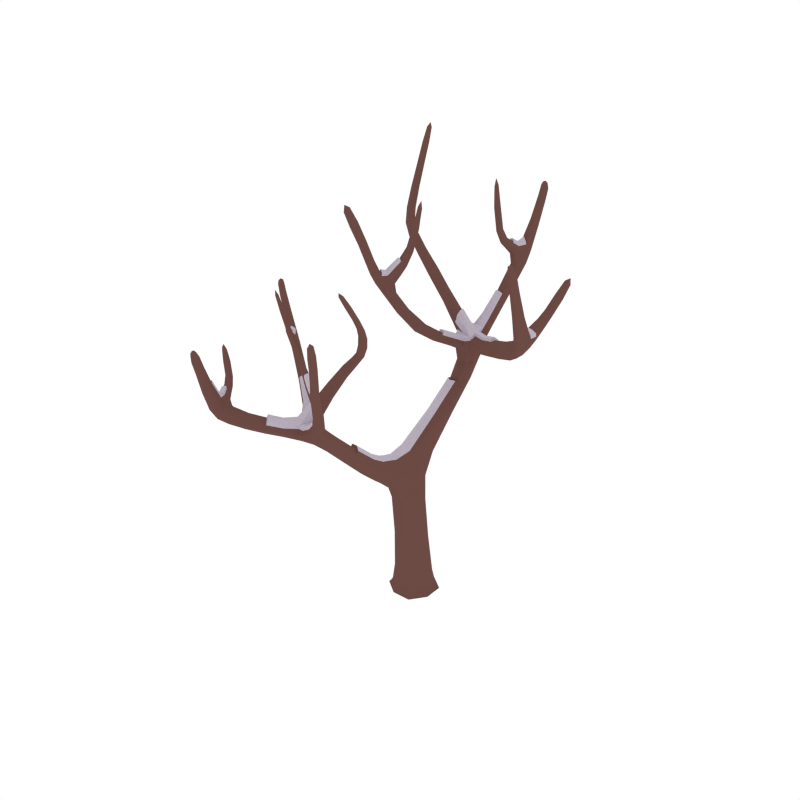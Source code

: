 # Source: CommonTree_Dead_Snow_1.blend  (saved by Blender 2.79.0; exported with 4.5.12 LTS)
import bpy
from mathutils import Matrix  # noqa: F401  (used for matrix-valued properties, if any)

bpy.ops.wm.read_factory_settings(use_empty=True)
scene = bpy.context.scene
scene.name = 'Scene'

# ---- collections
col_collection_1 = bpy.data.collections.new('Collection 1'); scene.collection.children.link(col_collection_1)

# ---- materials (node trees are filled in below, after node groups)
mat_wood = bpy.data.materials.new('Wood')
mat_wood.alpha_threshold = 0.0
mat_wood.diffuse_color = (0.1529, 0.07036, 0.05951, 1.0)
mat_wood.roughness = 0.5
mat_snow = bpy.data.materials.new('Snow')
mat_snow.alpha_threshold = 0.0
mat_snow.diffuse_color = (0.5029, 0.4508, 0.5271, 1.0)
mat_snow.roughness = 0.5

# ---- material node trees

# ---- world
world_world = bpy.data.worlds.new('World'); scene.world = world_world
world_world.color = (1.0, 1.0, 1.0)
world_world.use_sun_shadow = False
world_world.sun_shadow_jitter_overblur = 0.0
world_world.cycles.sampling_method = 'NONE'
world_world.cycles.sample_map_resolution = 256

# ---- meshes
me_cube_056 = bpy.data.meshes.new('Cube.056')
me_cube_056.from_pydata([(0.02139, 0.04812, 0.2856), (-0.08131, -0.006189, 0.2881), (-0.0311, -0.111, 0.2938), (0.07159, -0.05671, 0.2913), (-0.002953, -0.008502, -0.03538), (0.09949, -0.04213, -0.01599), (-0.03658, -0.111, -0.01602), (-0.1054, 0.02512, -0.01584), (0.03066, 0.09394, -0.01581), (0.03646, 0.1116, -0.04246), (-0.1231, 0.03091, -0.04246), (-0.04237, -0.1286, -0.04246), (0.1171, -0.04792, -0.04246), (0.03474, 0.4095, 1.111), (0.002698, 0.2656, 0.8751), (0.02715, 0.192, 0.8902), (-0.0595, 0.2224, 0.8839), (0.007828, 0.802, 1.543), (-0.0651, 0.4485, 1.101), (-0.03123, 0.374, 1.099), (0.2692, 0.2675, 1.261), (-0.07792, 0.4605, 1.196), (-0.04267, 0.3574, 1.177), (-0.4068, 0.5353, 1.571), (-0.04204, 0.4068, 1.245), (-0.4957, 0.5625, 1.702), (-0.4228, 0.5218, 1.54), (-0.406, 0.5698, 1.562), (-0.4726, 0.6699, 2.078), (-0.5278, 0.5526, 1.684), (-0.5029, 0.5968, 1.681), (-0.535, 0.5868, 1.663), (-0.4679, 0.6727, 2.178), (-0.4981, 0.6667, 2.073), (-0.467, 0.6435, 2.087), (-0.4925, 0.6403, 2.082), (-0.422, 0.5563, 1.531), (-0.2026, 0.4996, 1.336), (-0.1964, 0.5152, 1.389), (-0.2077, 0.464, 1.349), (-0.2014, 0.4796, 1.403), (-0.5271, 0.5957, 1.857), (-0.4975, 0.6028, 1.872), (-0.5332, 0.6265, 1.839), (-0.5036, 0.6337, 1.854), (0.02929, 0.9512, 1.883), (0.06212, 0.7855, 1.546), (0.04143, 0.8076, 1.517), (0.0004664, 0.7021, 1.671), (0.04478, 0.9581, 1.91), (0.04402, 0.9344, 1.898), (0.05228, 0.9603, 1.872), (0.06702, 0.9435, 1.887), (0.003721, 0.648, 1.401), (0.01604, 0.677, 1.349), (0.03995, 0.6533, 1.376), (-0.02019, 0.6718, 1.374), (0.06911, 0.8693, 1.72), (0.05098, 0.8891, 1.697), (0.04014, 0.8623, 1.739), (0.022, 0.8821, 1.717), (-0.05454, 0.5334, 1.223), (0.03995, 0.4964, 1.228), (-0.000568, 0.5337, 1.199), (-0.2889, 0.03532, 1.553), (-0.1867, 0.1345, 1.398), (-0.241, 0.1713, 1.39), (-0.3516, -0.02618, 1.842), (-0.4028, -0.0445, 1.936), (-0.3943, -0.002775, 1.838), (-0.3822, -0.03312, 1.829), (-0.3637, 0.004165, 1.851), (-0.07216, 0.2669, 1.248), (-0.09392, 0.3094, 1.262), (-0.1182, 0.2693, 1.225), (-0.14, 0.3118, 1.239), (-0.209, 0.1549, 1.634), (-0.199, 0.1779, 1.402), (-0.3043, 0.04795, 1.664), (-0.3277, 0.005856, 1.665), (-0.3373, 0.03859, 1.663), (-0.1908, 0.2424, 1.792), (-0.2287, 0.1279, 1.386), (-0.2529, 0.04551, 1.553), (-0.2979, 0.07156, 1.547), (-0.08684, 0.3955, 1.197), (0.01143, 0.3476, 1.206), (-0.06976, -0.009508, 0.645), (0.0472, -0.05071, 0.6514), (0.01226, 0.04043, 0.631), (0.02341, -0.4864, 0.9296), (0.3815, 0.245, 1.369), (0.2879, 0.3476, 1.293), (0.2903, 0.3087, 1.247), (0.2668, 0.3064, 1.308), (0.4758, 0.07611, 1.744), (0.4279, 0.2443, 1.317), (0.4393, 0.4129, 1.412), (0.4001, 0.206, 1.325), (0.1046, 0.3775, 1.253), (0.1188, 0.3789, 1.199), (0.1232, 0.4208, 1.239), (0.1002, 0.3356, 1.213), (0.4592, 0.05539, 1.815), (0.4545, 0.1019, 1.762), (0.4559, 0.05665, 1.742), (0.4347, 0.08247, 1.759), (0.4149, 0.1661, 1.547), (0.4409, 0.1314, 1.519), (0.4413, 0.1942, 1.547), (0.4673, 0.1595, 1.518), (0.474, 0.4871, 1.527), (0.4074, 0.4213, 1.41), (0.4027, 0.3938, 1.444), (0.4346, 0.3854, 1.447), (0.4918, 0.5134, 1.631), (0.4702, 0.4612, 1.556), (0.4426, 0.4691, 1.554), (0.4464, 0.495, 1.526), (0.4324, 0.3036, 1.411), (0.3897, 0.3125, 1.405), (0.3942, 0.3435, 1.356), (0.4368, 0.3346, 1.362), (-0.2947, 0.01521, 1.667), (-0.2178, 0.1836, 1.613), (-0.2377, 0.1478, 1.652), (-0.2465, 0.1765, 1.632), (-0.1835, 0.2495, 1.929), (-0.1853, 0.2216, 1.801), (-0.2093, 0.2346, 1.802), (-0.2039, 0.2138, 1.812), (-0.2763, 0.1167, 1.566), (-0.2402, 0.1239, 1.539), (-0.2299, 0.08981, 1.571), (-0.02906, 0.6295, 1.828), (-0.008502, 0.6682, 1.645), (0.01287, 0.6801, 1.659), (-0.02091, 0.6902, 1.657), (-0.03387, 0.6378, 1.98), (-0.01122, 0.6417, 1.834), (-0.0375, 0.6498, 1.833), (-0.01965, 0.662, 1.839), (-0.004859, 0.7549, 1.599), (0.04019, 0.7415, 1.601), (0.01319, 0.7291, 1.575), (-0.213, -0.5547, 1.471), (-0.1725, -0.9351, 1.225), (0.01746, -0.6832, 1.195), (0.03525, -0.7496, 1.157), (0.1345, -0.6003, 1.511), (0.1586, -0.5884, 1.579), (0.1537, -0.5984, 1.491), (0.1225, -0.5776, 1.507), (0.1101, -0.5965, 1.736), (0.1845, -0.5809, 1.572), (0.1534, -0.561, 1.568), (0.1793, -0.5536, 1.561), (0.08832, -0.6229, 1.801), (0.1277, -0.5891, 1.738), (0.115, -0.6165, 1.74), (0.1326, -0.6091, 1.742), (0.1416, -0.5757, 1.487), (0.05916, -0.6402, 1.337), (0.04082, -0.6411, 1.38), (0.07276, -0.6629, 1.348), (0.05442, -0.6639, 1.391), (0.1749, -0.5802, 1.644), (0.1519, -0.5882, 1.65), (0.1697, -0.556, 1.635), (0.1468, -0.564, 1.641), (-0.3284, -0.5223, 1.715), (-0.2407, -0.5839, 1.461), (-0.2322, -0.5585, 1.446), (-0.1894, -0.6352, 1.555), (-0.3442, -0.5274, 1.731), (-0.3334, -0.5402, 1.721), (-0.3443, -0.5225, 1.703), (-0.3493, -0.5404, 1.709), (-0.1328, -0.6275, 1.357), (-0.1423, -0.6063, 1.318), (-0.1527, -0.6329, 1.331), (-0.1224, -0.601, 1.344), (-0.3001, -0.5612, 1.587), (-0.2931, -0.5391, 1.576), (-0.2824, -0.5589, 1.606), (-0.2754, -0.5368, 1.595), (-0.02614, -0.6535, 1.225), (-0.07068, -0.7073, 1.207), (-0.0538, -0.6679, 1.193), (0.2508, -0.937, 1.484), (0.1734, -0.8838, 1.357), (0.1942, -0.8414, 1.364), (0.272, -1.0, 1.694), (0.2973, -1.009, 1.769), (0.2903, -0.9702, 1.702), (0.2952, -0.9919, 1.691), (0.2671, -0.9783, 1.705), (0.07779, -0.8141, 1.225), (0.1089, -0.7931, 1.213), (0.1039, -0.7625, 1.234), (0.1464, -0.9018, 1.533), (0.1643, -0.8535, 1.366), (0.2402, -0.9414, 1.566), (0.27, -0.96, 1.568), (0.2642, -0.9358, 1.57), (0.08092, -0.8781, 1.646), (0.2033, -0.8717, 1.354), (0.2249, -0.9427, 1.477), (0.2438, -0.9103, 1.484), (0.04635, -0.7188, 1.19), (0.003385, -0.7812, 1.175), (-0.2369, -0.9892, 1.316), (-0.2053, -0.8918, 1.256), (-0.1987, -0.9136, 1.214), (-0.1792, -0.9133, 1.266), (-0.2399, -1.138, 1.587), (-0.2689, -1.002, 1.277), (-0.3235, -0.8947, 1.354), (-0.2389, -1.02, 1.282), (-0.09143, -0.8008, 1.165), (-0.1067, -0.7864, 1.206), (-0.06733, -0.8238, 1.178), (-0.2207, -1.148, 1.638), (-0.2327, -1.114, 1.6), (-0.221, -1.145, 1.584), (-0.2138, -1.121, 1.598), (-0.2311, -1.055, 1.445), (-0.2391, -1.086, 1.423), (-0.257, -1.044, 1.446), (-0.2651, -1.075, 1.424), (-0.3651, -0.8575, 1.441), (-0.3046, -0.8796, 1.352), (-0.2925, -0.8974, 1.376), (-0.3113, -0.9124, 1.378), (-0.3818, -0.8472, 1.517), (-0.3542, -0.8743, 1.461), (-0.3381, -0.8609, 1.459), (-0.349, -0.8441, 1.439), (-0.2611, -0.9472, 1.345), (-0.2745, -0.9267, 1.31), (-0.3003, -0.9453, 1.315), (0.246, -0.9657, 1.563), (0.1441, -0.8775, 1.522), (0.1641, -0.8994, 1.551), (0.1618, -0.8752, 1.54), (0.05485, -0.8977, 1.741), (0.08392, -0.8945, 1.65), (0.09376, -0.8783, 1.656), (0.09676, -0.8948, 1.661), (0.2113, -0.8922, 1.496), (0.1901, -0.8957, 1.471), (0.192, -0.9256, 1.488), (-0.1663, -0.6956, 1.666), (-0.1678, -0.6493, 1.536), (-0.1872, -0.6513, 1.542), (-0.1699, -0.6332, 1.549), (-0.1875, -0.7129, 1.774), (-0.1826, -0.695, 1.667), (-0.1693, -0.6808, 1.672), (-0.1856, -0.6802, 1.674), (-0.1956, -0.5889, 1.509), (-0.2187, -0.6129, 1.501), (-0.1939, -0.6075, 1.487), (-0.03571, -0.6976, 1.102), (0.01735, -0.6797, 1.102), (-0.03472, -0.6519, 1.135), (0.01833, -0.634, 1.135), (-0.07709, -0.1408, 0.6983), (-0.02855, -0.1819, 0.6221), (0.01714, -0.1773, 0.7019), (-0.0312, -0.5, 0.9102), (0.008722, -0.4549, 0.9729), (-0.04589, -0.4685, 0.9535), (0.0008752, 0.484, 1.114), (0.02191, -0.2897, 0.7662), (-0.02829, -0.2949, 0.7193), (-0.06251, -0.2621, 0.7728), (0.02688, 0.0824, -0.03715), (0.0726, 0.009329, 0.2874), (0.01709, 0.03129, 0.5058), (-0.06347, 0.1111, -0.04246), (-0.09386, 0.02133, -0.03715), (-0.07437, -0.02005, 0.5124), (-0.1226, -0.06901, -0.04246), (-0.03279, -0.09941, -0.03715), (-0.03035, -0.1368, 0.514), (0.05756, -0.1281, -0.04246), (0.08795, -0.03833, -0.03715), (0.05954, -0.06512, 0.5182), (0.09908, 0.04314, -0.0159), (-0.04295, 0.04713, 0.2858), (-0.08144, -0.07213, 0.2912), (0.03236, -0.1101, 0.2944), (0.08452, -0.04315, 0.07761), (-0.03259, -0.103, 0.07819), (-0.09139, 0.01466, 0.07698), (0.02572, 0.07449, 0.0764), (-0.05456, 0.09352, -0.01578), (-0.105, -0.06009, -0.01594), (0.04868, -0.1106, -0.01605), (0.1167, 0.05201, -0.04246), (0.03474, 0.1064, -0.03934), (-0.1178, 0.02919, -0.03935), (-0.04065, -0.1234, -0.03939), (0.1119, -0.04619, -0.03939), (1.521e-05, 0.4218, 1.018), (-0.05749, 0.3835, 1.014), (-0.03225, 0.3166, 1.018), (0.02526, 0.3548, 1.022), (-0.06275, 0.1754, 0.8937), (0.02689, -0.1181, 0.6729), (0.03054, 0.2402, 0.8805), (-0.03852, 0.03775, 0.6332), (-0.1093, 0.4678, 1.246), (-0.03226, 0.4013, 1.227), (0.04267, 0.4026, 1.249), (0.06956, 0.4547, 1.226), (-0.04004, 0.485, 1.108), (0.04397, 0.3536, 1.202), (-0.06519, 0.4023, 1.097), (-0.1018, 0.4273, 1.277), (-0.0892, 0.4785, 1.309), (-0.08702, 0.4422, 1.329), (-0.5436, 0.6056, 1.73), (-0.537, 0.5722, 1.751), (-0.5118, 0.6144, 1.748), (-0.5052, 0.581, 1.769), (-0.5087, 0.5491, 1.699), (-0.1974, 0.5019, 1.41), (-0.5407, 0.5671, 1.669), (-0.1982, 0.5157, 1.359), (-0.483, 0.6773, 2.151), (-0.4788, 0.658, 2.156), (-0.4643, 0.6787, 2.152), (-0.4601, 0.6594, 2.157), (-0.4641, 0.6578, 2.084), (-0.5189, 0.6378, 1.843), (-0.5385, 0.6094, 1.844), (-0.4777, 0.6351, 2.087), (-0.4146, 0.5197, 1.558), (-0.4925, 0.582, 1.695), (-0.4269, 0.536, 1.527), (-0.5195, 0.6005, 1.667), (-0.4978, 0.5703, 1.607), (-0.4699, 0.5816, 1.627), (-0.4922, 0.5361, 1.625), (-0.4644, 0.5474, 1.645), (-0.4029, 0.5562, 1.573), (-0.4133, 0.5714, 1.545), (-0.2057, 0.4623, 1.379), (-0.2068, 0.4784, 1.329), (-0.3196, 0.5358, 1.439), (-0.3139, 0.5511, 1.484), (-0.3259, 0.5008, 1.443), (-0.3201, 0.5162, 1.487), (-0.4942, 0.6201, 1.867), (-0.4862, 0.6746, 2.073), (-0.5023, 0.653, 2.076), (-0.5098, 0.5915, 1.869), (-0.5087, 0.6196, 1.976), (-0.4818, 0.6248, 1.987), (-0.5145, 0.6476, 1.963), (-0.4875, 0.6528, 1.973), (0.03376, 0.4556, 1.115), (-0.06586, 0.5005, 1.209), (0.01076, 0.3733, 1.105), (-0.08636, 0.4224, 1.191), (-0.03403, 0.371, 1.149), (-0.07451, 0.4599, 1.158), (0.06334, 0.4022, 1.167), (0.00183, 0.5041, 1.171), (0.03208, 0.8077, 1.643), (0.06616, 0.8171, 1.605), (0.01369, 0.8326, 1.602), (0.04617, 0.8388, 1.578), (0.01823, 0.8108, 1.523), (-0.04673, 0.514, 1.243), (0.05218, 0.7681, 1.573), (0.03422, 0.5144, 1.209), (0.0426, 0.9454, 1.912), (0.05922, 0.9528, 1.905), (0.03203, 0.9579, 1.902), (0.04864, 0.9654, 1.895), (0.03654, 0.9601, 1.874), (0.0248, 0.8702, 1.733), (0.05818, 0.8612, 1.735), (0.06596, 0.954, 1.876), (-0.00916, 0.6808, 1.355), (0.002656, 0.7828, 1.571), (0.02671, 0.6452, 1.395), (0.06141, 0.7976, 1.525), (0.01623, 0.7239, 1.514), (0.03273, 0.7642, 1.459), (0.05429, 0.7419, 1.487), (-0.001493, 0.7588, 1.485), (0.03098, 0.8908, 1.701), (0.03147, 0.9403, 1.894), (0.05864, 0.9349, 1.896), (0.06826, 0.8807, 1.704), (0.06978, 0.9192, 1.832), (0.05372, 0.9368, 1.815), (0.04466, 0.9113, 1.847), (0.0286, 0.9288, 1.829), (-0.01619, 0.6581, 1.394), (0.03816, 0.6659, 1.356), (-0.03872, 0.5435, 1.203), (0.02207, 0.4877, 1.247), (-0.04047, 0.5827, 1.268), (0.03116, 0.5585, 1.27), (0.001546, 0.5866, 1.244), (-0.2802, 0.06343, 1.605), (-0.314, 0.05259, 1.594), (-0.3054, 0.01777, 1.601), (-0.2705, 0.02839, 1.599), (-0.2406, 0.06831, 1.555), (-0.2227, 0.1854, 1.397), (-0.3886, -0.02309, 1.922), (-0.4115, -0.02814, 1.91), (-0.4021, -0.0509, 1.901), (-0.3792, -0.04585, 1.913), (-0.3639, -0.03726, 1.833), (-0.2684, 0.03123, 1.555), (-0.3821, 0.00825, 1.846), (-0.3025, 0.05102, 1.55), (-0.1227, 0.3202, 1.253), (-0.2457, 0.1479, 1.385), (-0.2043, 0.1203, 1.391), (-0.07121, 0.2886, 1.261), (-0.1323, 0.2026, 1.3), (-0.148, 0.2487, 1.311), (-0.1779, 0.1993, 1.281), (-0.1936, 0.2455, 1.292), (-0.2856, 0.09433, 1.551), (-0.35, -0.009241, 1.849), (-0.1827, 0.1579, 1.403), (-0.396, -0.01965, 1.83), (-0.3337, 0.0302, 1.754), (-0.3539, -0.008438, 1.742), (-0.365, 0.0225, 1.746), (-0.3226, -0.0007374, 1.75), (-0.2913, 0.03405, 1.666), (-0.3409, 0.02002, 1.663), (-0.3086, 0.002219, 1.667), (-0.3231, 0.05132, 1.663), (-0.267, 0.06864, 1.492), (-0.2291, 0.0773, 1.496), (-0.2774, 0.1072, 1.49), (-0.2341, 0.1264, 1.493), (-0.1403, 0.2922, 1.226), (-0.09008, 0.2565, 1.233), (-0.09837, 0.3639, 1.213), (-0.06735, 0.326, 1.197), (-0.01981, 0.3184, 1.222), (-0.07836, 0.3803, 1.179), (-0.004506, 0.3416, 1.186), (-0.07075, 0.3988, 1.216), (0.002807, 0.3655, 1.223), (-0.08233, -0.0771, 0.6666), (0.002089, 0.1514, 0.8983), (0.05126, 0.00784, 0.6374), (-0.03458, 0.2618, 0.8756), (-0.06547, 0.05984, 0.748), (0.03595, 0.02287, 0.7542), (0.007315, 0.1078, 0.7309), (0.3441, 0.2698, 1.34), (0.364, 0.325, 1.326), (0.3524, 0.233, 1.291), (0.376, 0.2731, 1.278), (0.2786, 0.2707, 1.242), (0.1, 0.3549, 1.237), (0.275, 0.329, 1.312), (0.1279, 0.4198, 1.215), (0.3986, 0.2158, 1.427), (0.4343, 0.2556, 1.437), (0.4252, 0.1756, 1.391), (0.4553, 0.2103, 1.388), (0.385, 0.222, 1.35), (0.3847, 0.2751, 1.386), (0.4337, 0.2923, 1.338), (0.4174, 0.2092, 1.308), (0.1061, 0.3376, 1.196), (0.2644, 0.2843, 1.288), (0.2961, 0.3461, 1.267), (0.1776, 0.3454, 1.277), (0.1961, 0.3456, 1.22), (0.1972, 0.3875, 1.262), (0.1765, 0.3036, 1.235), (0.4427, 0.06393, 1.804), (0.4575, 0.07816, 1.806), (0.4588, 0.04458, 1.792), (0.4737, 0.0588, 1.795), (0.4711, 0.09755, 1.754), (0.4595, 0.1318, 1.51), (0.4383, 0.09497, 1.764), (0.4224, 0.1467, 1.535), (0.4621, 0.1889, 1.534), (0.4702, 0.05625, 1.738), (0.4204, 0.1839, 1.553), (0.4413, 0.06837, 1.751), (0.4278, 0.1151, 1.676), (0.4501, 0.08709, 1.654), (0.4493, 0.1371, 1.676), (0.4716, 0.1091, 1.655), (0.4202, 0.459, 1.452), (0.4443, 0.4245, 1.483), (0.4161, 0.4327, 1.482), (0.4484, 0.4508, 1.453), (0.4213, 0.4261, 1.399), (0.4494, 0.3151, 1.392), (0.4003, 0.4075, 1.43), (0.4142, 0.3848, 1.451), (0.4743, 0.5172, 1.597), (0.4925, 0.4919, 1.62), (0.4714, 0.4977, 1.619), (0.4954, 0.5113, 1.598), (0.4584, 0.4997, 1.517), (0.4818, 0.47, 1.544), (0.4526, 0.4608, 1.56), (0.4404, 0.4819, 1.542), (0.4124, 0.3487, 1.343), (0.4482, 0.3949, 1.433), (0.3854, 0.3284, 1.382), (0.4058, 0.3021, 1.417), (0.4332, 0.3447, 1.428), (0.396, 0.3533, 1.425), (0.4011, 0.3826, 1.383), (0.4383, 0.3739, 1.387), (-0.2197, 0.1864, 1.71), (-0.1976, 0.1937, 1.696), (-0.2261, 0.2099, 1.696), (-0.204, 0.2172, 1.682), (-0.2058, 0.1704, 1.619), (-0.2458, 0.07833, 1.592), (-0.2348, 0.1878, 1.617), (-0.2798, 0.09726, 1.589), (-0.1915, 0.2337, 1.903), (-0.1786, 0.2398, 1.896), (-0.1954, 0.2486, 1.898), (-0.1825, 0.2547, 1.891), (-0.2018, 0.2442, 1.795), (-0.183, 0.2334, 1.794), (-0.1936, 0.213, 1.809), (-0.2109, 0.2218, 1.81), (-0.2256, 0.108, 1.548), (-0.2216, 0.1448, 1.648), (-0.2612, 0.1294, 1.545), (-0.2488, 0.1598, 1.647), (-0.265, 0.1427, 1.594), (-0.2304, 0.1497, 1.57), (-0.2198, 0.1165, 1.597), (-0.009952, 0.676, 1.725), (-0.0002938, 0.6552, 1.717), (-0.02874, 0.6639, 1.716), (-0.01908, 0.6432, 1.707), (-0.01304, 0.7016, 1.667), (0.03786, 0.7576, 1.619), (0.005572, 0.6685, 1.649), (-0.002634, 0.7389, 1.581), (-0.02788, 0.652, 1.946), (-0.02178, 0.6368, 1.944), (-0.0412, 0.6428, 1.943), (-0.0351, 0.6277, 1.94), (-0.01771, 0.6305, 1.83), (-0.03806, 0.6367, 1.829), (-0.0113, 0.655, 1.838), (-0.03036, 0.6608, 1.837), (0.004178, 0.7676, 1.618), (0.01173, 0.6941, 1.668), (0.03125, 0.7288, 1.582), (-0.02033, 0.6763, 1.648), (-0.01321, 0.7226, 1.628), (0.02685, 0.7107, 1.63), (0.002359, 0.6987, 1.611), (0.01127, 0.7345, 1.647), (0.0273, -0.6771, 1.244), (-0.07518, -0.7431, 1.198), (-0.02395, -0.7872, 1.169), (0.0325, -0.7101, 1.268), (0.0004105, -0.6878, 1.296), (0.008853, -0.7142, 1.311), (0.176, -0.5492, 1.598), (0.1814, -0.5757, 1.609), (0.1507, -0.5573, 1.605), (0.1561, -0.5838, 1.616), (0.172, -0.5919, 1.578), (0.04285, -0.6524, 1.396), (0.1893, -0.5649, 1.565), (0.04677, -0.6353, 1.356), (0.1008, -0.6079, 1.786), (0.1045, -0.6222, 1.788), (0.08863, -0.6135, 1.783), (0.0924, -0.6278, 1.785), (0.1085, -0.608, 1.738), (0.1563, -0.5544, 1.636), (0.1786, -0.5657, 1.639), (0.1248, -0.6182, 1.742), (0.1468, -0.6055, 1.502), (0.1504, -0.5762, 1.575), (0.1527, -0.5861, 1.484), (0.1642, -0.5509, 1.562), (0.1708, -0.5641, 1.524), (0.1467, -0.5696, 1.533), (0.1775, -0.5903, 1.533), (0.1534, -0.5959, 1.543), (0.124, -0.5889, 1.513), (0.1287, -0.5714, 1.497), (0.06717, -0.6694, 1.372), (0.07037, -0.6509, 1.332), (0.1012, -0.5979, 1.432), (0.08555, -0.5973, 1.464), (0.1173, -0.6183, 1.434), (0.1016, -0.6176, 1.466), (0.1442, -0.5777, 1.646), (0.1174, -0.5882, 1.736), (0.1349, -0.5968, 1.74), (0.1641, -0.5907, 1.649), (0.1602, -0.5921, 1.686), (0.1402, -0.5997, 1.688), (0.1553, -0.5705, 1.68), (0.1353, -0.578, 1.682), (-0.004827, -0.6673, 1.21), (0.03607, -0.7005, 1.187), (0.02266, -0.7241, 1.136), (0.01826, -0.6662, 1.166), (-0.05146, -0.7487, 1.141), (-0.042, -0.6741, 1.169), (-0.2439, -0.5752, 1.536), (-0.2631, -0.5749, 1.504), (-0.2361, -0.547, 1.513), (-0.2551, -0.5502, 1.49), (-0.2198, -0.5496, 1.455), (-0.02803, -0.67, 1.239), (-0.232, -0.5959, 1.481), (-0.06953, -0.6916, 1.192), (-0.3385, -0.535, 1.732), (-0.3504, -0.5348, 1.724), (-0.3352, -0.522, 1.728), (-0.3472, -0.5217, 1.72), (-0.3349, -0.5177, 1.708), (-0.2749, -0.5478, 1.605), (-0.2925, -0.5651, 1.599), (-0.3511, -0.5318, 1.703), (-0.1293, -0.5964, 1.327), (-0.2066, -0.5694, 1.49), (-0.1448, -0.6362, 1.348), (-0.2419, -0.5729, 1.447), (-0.1851, -0.6021, 1.442), (-0.202, -0.5739, 1.402), (-0.2112, -0.5995, 1.417), (-0.1828, -0.5696, 1.427), (-0.282, -0.5319, 1.583), (-0.3272, -0.5315, 1.721), (-0.3423, -0.5445, 1.717), (-0.3015, -0.5513, 1.577), (-0.3345, -0.548, 1.669), (-0.3286, -0.5287, 1.661), (-0.3182, -0.5468, 1.684), (-0.3123, -0.5275, 1.676), (-0.1231, -0.6135, 1.357), (-0.153, -0.6216, 1.318), (-0.03538, -0.6504, 1.205), (-0.0607, -0.7095, 1.226), (-0.06061, -0.6339, 1.262), (-0.09568, -0.6726, 1.247), (-0.08296, -0.6422, 1.234), (0.2279, -0.9305, 1.52), (0.2542, -0.9241, 1.519), (0.2608, -0.9499, 1.519), (0.2357, -0.9548, 1.512), (0.2086, -0.933, 1.478), (0.1768, -0.84, 1.368), (0.2825, -0.9982, 1.758), (0.3001, -0.9917, 1.754), (0.304, -1.008, 1.744), (0.2864, -1.014, 1.748), (0.2848, -1.001, 1.69), (0.2395, -0.9467, 1.481), (0.2774, -0.9688, 1.706), (0.2538, -0.9221, 1.486), (0.08778, -0.7657, 1.245), (0.2065, -0.8533, 1.358), (0.1904, -0.8855, 1.353), (0.06683, -0.8036, 1.239), (0.1292, -0.8433, 1.276), (0.1202, -0.8114, 1.293), (0.1612, -0.8265, 1.268), (0.1522, -0.7946, 1.284), (0.2274, -0.9007, 1.486), (0.2637, -0.9911, 1.7), (0.1616, -0.8716, 1.362), (0.2986, -0.979, 1.695), (0.2524, -0.9567, 1.633), (0.2807, -0.9724, 1.626), (0.2757, -0.9497, 1.633), (0.2574, -0.9794, 1.626), (0.2371, -0.9548, 1.563), (0.2732, -0.9464, 1.57), (0.2594, -0.969, 1.565), (0.2508, -0.9327, 1.569), (0.2336, -0.9135, 1.437), (0.2065, -0.9217, 1.434), (0.2261, -0.8856, 1.441), (0.192, -0.8887, 1.436), (0.1135, -0.7721, 1.221), (0.09528, -0.8116, 1.213), (0.0638, -0.7391, 1.205), (0.06177, -0.7684, 1.179), (0.03164, -0.7941, 1.194), (0.04818, -0.7257, 1.17), (0.01712, -0.7737, 1.158), (0.03379, -0.7275, 1.206), (0.0003898, -0.7731, 1.196), (-0.2198, -0.9611, 1.294), (-0.2495, -0.9298, 1.285), (-0.216, -0.9859, 1.254), (-0.2438, -0.9658, 1.246), (-0.1812, -0.9334, 1.208), (-0.07189, -0.819, 1.202), (-0.1912, -0.9007, 1.27), (-0.108, -0.7845, 1.184), (-0.2381, -1.015, 1.358), (-0.2452, -1.049, 1.33), (-0.2755, -1.034, 1.33), (-0.233, -1.005, 1.302), (-0.2473, -0.9704, 1.33), (-0.2864, -0.9722, 1.296), (-0.2518, -1.022, 1.269), (-0.0726, -0.8193, 1.16), (-0.1721, -0.926, 1.249), (-0.09544, -0.7976, 1.222), (-0.2113, -0.8938, 1.234), (-0.1289, -0.8585, 1.239), (-0.1443, -0.8554, 1.186), (-0.1538, -0.8363, 1.228), (-0.1193, -0.8776, 1.198), (-0.2125, -1.137, 1.63), (-0.2265, -1.132, 1.632), (-0.2179, -1.155, 1.621), (-0.232, -1.149, 1.623), (-0.2427, -1.122, 1.595), (-0.2519, -1.091, 1.417), (-0.2197, -1.114, 1.601), (-0.2308, -1.07, 1.435), (-0.2697, -1.054, 1.436), (-0.2305, -1.149, 1.582), (-0.2398, -1.045, 1.449), (-0.2143, -1.133, 1.591), (-0.2211, -1.096, 1.537), (-0.2285, -1.121, 1.521), (-0.242, -1.088, 1.539), (-0.2493, -1.112, 1.523), (-0.323, -0.859, 1.384), (-0.3282, -0.8898, 1.406), (-0.3118, -0.876, 1.405), (-0.3395, -0.8728, 1.385), (-0.3156, -0.8803, 1.345), (-0.3022, -0.9627, 1.336), (-0.2953, -0.8872, 1.366), (-0.2974, -0.9069, 1.381), (-0.3722, -0.8388, 1.492), (-0.3763, -0.8616, 1.509), (-0.3639, -0.8514, 1.508), (-0.3845, -0.849, 1.494), (-0.3587, -0.8443, 1.433), (-0.3648, -0.8716, 1.453), (-0.3422, -0.8695, 1.463), (-0.3407, -0.8514, 1.451), (-0.2886, -0.9284, 1.301), (-0.3236, -0.9097, 1.368), (-0.2635, -0.9348, 1.329), (-0.2685, -0.9591, 1.353), (-0.299, -0.9388, 1.364), (-0.2767, -0.9221, 1.361), (-0.2898, -0.9032, 1.331), (-0.3121, -0.9199, 1.334), (0.1307, -0.8905, 1.591), (0.1163, -0.8912, 1.577), (0.128, -0.8713, 1.584), (0.1136, -0.8721, 1.57), (0.1408, -0.8908, 1.523), (0.203, -0.9307, 1.505), (0.1524, -0.8697, 1.529), (0.2174, -0.9068, 1.511), (0.06916, -0.9009, 1.723), (0.05988, -0.9004, 1.716), (0.06682, -0.8894, 1.721), (0.05754, -0.8889, 1.714), (0.08664, -0.8737, 1.65), (0.07916, -0.8867, 1.645), (0.09114, -0.8983, 1.656), (0.09842, -0.887, 1.661), (0.1857, -0.9121, 1.473), (0.1558, -0.9061, 1.545), (0.2003, -0.886, 1.479), (0.1673, -0.8872, 1.55), (0.1909, -0.8841, 1.515), (0.1703, -0.8877, 1.492), (0.1722, -0.9164, 1.507), (-0.1809, -0.6567, 1.593), (-0.1781, -0.6717, 1.584), (-0.1636, -0.6564, 1.589), (-0.1607, -0.6714, 1.58), (-0.1804, -0.6304, 1.555), (-0.2257, -0.6049, 1.515), (-0.1771, -0.6545, 1.536), (-0.1885, -0.5968, 1.495), (-0.1918, -0.7007, 1.75), (-0.1896, -0.7119, 1.746), (-0.1797, -0.7014, 1.75), (-0.1775, -0.7126, 1.745), (-0.1739, -0.6991, 1.665), (-0.1635, -0.6882, 1.669), (-0.1881, -0.6873, 1.671), (-0.1784, -0.677, 1.675), (-0.2085, -0.5869, 1.521), (-0.193, -0.6436, 1.55), (-0.2059, -0.6149, 1.489), (-0.1638, -0.6406, 1.541), (-0.1826, -0.6109, 1.529), (-0.2031, -0.6323, 1.521), (-0.181, -0.6284, 1.512), (0.01802, -0.6044, 1.039), (0.01578, -0.5693, 1.078), (-0.03276, -0.6229, 1.031), (-0.03501, -0.5878, 1.07), (-0.008944, -0.7001, 1.093), (-0.04896, -0.6791, 1.118), (0.03062, -0.6523, 1.118), (-0.00747, -0.6316, 1.143), (0.0269, -0.3675, 0.8229), (-0.03004, -0.3752, 0.7896), (-0.063, -0.1285, 0.7576), (-0.06078, -0.2795, 0.7347), (0.0009159, -0.1553, 0.7596), (0.001815, -0.5013, 0.9086), (0.008203, -0.3008, 0.729), (0.02768, -0.467, 0.9567), (-0.02022, -0.4541, 0.9734), (-0.05424, -0.4874, 0.9276), (-0.05814, -0.3434, 0.8369), (-0.04313, -0.2515, 0.8093), (-0.06763, -0.1622, 0.6399), (0.01451, -0.2717, 0.8051), (0.009809, -0.1902, 0.6433), (0.0161, -0.233, 0.7343), (-0.02733, -0.2376, 0.6724), (-0.06637, -0.202, 0.7353), (0.08616, 0.03657, -0.03852), (0.062, -0.003933, 0.5098), (-0.04803, 0.08061, -0.03852), (-0.04007, 0.02957, 0.5066), (0.04212, -0.09761, -0.03852), (0.02616, -0.1359, 0.5505), (-0.09206, -0.05357, -0.03852), (-0.08046, -0.09889, 0.544), (0.08448, 0.03067, 0.07676), (-0.04762, 0.07394, 0.07649), (-0.09118, -0.05906, 0.07763), (0.04058, -0.1025, 0.0783), (-0.06083, 0.1059, -0.03933), (-0.1174, -0.06637, -0.03937), (0.05492, -0.1229, -0.0394), (0.1115, 0.04938, -0.03936), (0.0264, 0.3981, 1.021), (-0.03443, 0.4191, 1.015), (-0.05986, 0.3407, 1.015), (0.003436, 0.3187, 1.021), (0.04223, 0.4361, 1.249), (-0.07793, 0.4849, 1.252), (-0.09229, 0.4313, 1.229), (0.02698, 0.3813, 1.227), (-0.09355, 0.4252, 1.307), (-0.08473, 0.4645, 1.333), (-0.5282, 0.6184, 1.734), (-0.5494, 0.5866, 1.736), (-0.5183, 0.5683, 1.765), (-0.5018, 0.5998, 1.763), (-0.4773, 0.6792, 2.13), (-0.4887, 0.6637, 2.133), (-0.471, 0.6504, 2.139), (-0.4607, 0.6664, 2.136), (-0.4759, 0.5332, 1.64), (-0.4613, 0.5673, 1.641), (-0.503, 0.5503, 1.61), (-0.4841, 0.5845, 1.613), (-0.3155, 0.538, 1.496), (-0.3152, 0.5516, 1.461), (-0.3246, 0.4992, 1.466), (-0.3241, 0.515, 1.429), (-0.4786, 0.6403, 1.982), (-0.5016, 0.657, 1.965), (-0.5191, 0.6325, 1.966), (-0.4931, 0.615, 1.985), (0.06146, 0.4655, 1.188), (-0.0509, 0.5116, 1.174), (0.0317, 0.3557, 1.167), (-0.07999, 0.4055, 1.155), (0.05311, 0.7981, 1.621), (0.01229, 0.8101, 1.619), (0.06549, 0.8291, 1.586), (0.02373, 0.8415, 1.584), (0.054, 0.9441, 1.906), (0.03403, 0.9479, 1.905), (0.05902, 0.9586, 1.893), (0.03806, 0.9627, 1.891), (0.009064, 0.7675, 1.464), (-0.0005495, 0.7484, 1.523), (0.04208, 0.7357, 1.525), (0.05322, 0.7539, 1.467), (0.03643, 0.9374, 1.818), (0.03106, 0.9179, 1.842), (0.06052, 0.911, 1.844), (0.06875, 0.9298, 1.82), (-0.03511, 0.567, 1.287), (0.02792, 0.573, 1.251), (-0.02793, 0.5922, 1.249), (0.0165, 0.55, 1.288), (-0.2602, 0.05237, 1.593), (-0.2965, 0.07236, 1.589), (-0.3186, 0.03267, 1.598), (-0.2856, 0.01423, 1.601), (-0.3726, -0.02736, 1.901), (-0.3964, -0.01431, 1.899), (-0.4065, -0.03493, 1.885), (-0.3827, -0.04803, 1.887), (-0.1745, 0.2584, 1.304), (-0.1974, 0.2219, 1.282), (-0.1509, 0.1892, 1.288), (-0.129, 0.2267, 1.31), (-0.3354, -0.01241, 1.745), (-0.3204, 0.01675, 1.754), (-0.3521, 0.03399, 1.751), (-0.3674, 0.005197, 1.742), (-0.2452, 0.06325, 1.495), (-0.2819, 0.08584, 1.49), (-0.2634, 0.1228, 1.503), (-0.2238, 0.09836, 1.508), (-0.09411, 0.3485, 1.199), (-0.03647, 0.311, 1.205), (-0.083, 0.3679, 1.229), (-0.02278, 0.3371, 1.237), (-0.07341, -0.02539, 0.7655), (0.007568, -0.05845, 0.77), (0.04067, 0.07808, 0.7383), (-0.03708, 0.1043, 0.7336), (0.3436, 0.2479, 1.32), (0.3598, 0.2978, 1.354), (0.3892, 0.3183, 1.304), (0.3649, 0.2374, 1.272), (0.4056, 0.1929, 1.411), (0.4035, 0.2498, 1.428), (0.4559, 0.2608, 1.4), (0.4457, 0.1771, 1.378), (0.1839, 0.3053, 1.217), (0.1743, 0.3228, 1.26), (0.1856, 0.3681, 1.28), (0.2037, 0.3859, 1.238), (0.4468, 0.057, 1.786), (0.4451, 0.07872, 1.796), (0.4689, 0.07829, 1.789), (0.4689, 0.05004, 1.777), (0.4669, 0.1327, 1.667), (0.4654, 0.087, 1.648), (0.432, 0.1291, 1.68), (0.4346, 0.09969, 1.666), (0.4324, 0.4637, 1.443), (0.4139, 0.4457, 1.469), (0.4562, 0.4334, 1.471), (0.4264, 0.4243, 1.487), (0.4778, 0.513, 1.574), (0.4626, 0.5011, 1.591), (0.4936, 0.4924, 1.593), (0.4735, 0.4842, 1.606), (0.4172, 0.3875, 1.371), (0.4488, 0.3552, 1.412), (0.393, 0.3681, 1.406), (0.4096, 0.3437, 1.434), (-0.2075, 0.1847, 1.707), (-0.2279, 0.1957, 1.707), (-0.1948, 0.2067, 1.686), (-0.2171, 0.22, 1.686), (-0.1869, 0.229, 1.877), (-0.1994, 0.2353, 1.878), (-0.1796, 0.2442, 1.867), (-0.1928, 0.2515, 1.868), (-0.2161, 0.1343, 1.578), (-0.2348, 0.1053, 1.616), (-0.2508, 0.1551, 1.575), (-0.268, 0.1238, 1.613), (-0.0008503, 0.6687, 1.723), (-0.02134, 0.675, 1.723), (-0.006848, 0.6439, 1.71), (-0.02903, 0.6506, 1.709), (-0.0199, 0.6482, 1.918), (-0.03409, 0.6526, 1.917), (-0.02491, 0.6301, 1.913), (-0.03967, 0.6346, 1.912), (-0.004766, 0.7345, 1.642), (0.02508, 0.7256, 1.643), (0.01859, 0.6987, 1.616), (-0.01165, 0.7077, 1.614), (-0.05502, -0.7486, 1.22), (0.0007465, -0.6787, 1.248), (0.03319, -0.7027, 1.224), (-0.02193, -0.7728, 1.197), (0.02286, -0.719, 1.292), (-0.001356, -0.7018, 1.315), (0.1612, -0.5471, 1.599), (0.1858, -0.56, 1.602), (0.1693, -0.5868, 1.615), (0.1479, -0.5722, 1.612), (0.1001, -0.6033, 1.772), (0.1125, -0.6096, 1.775), (0.1056, -0.625, 1.775), (0.09385, -0.6179, 1.772), (0.1664, -0.6001, 1.54), (0.1447, -0.5837, 1.54), (0.1809, -0.5754, 1.526), (0.1563, -0.5607, 1.527), (0.08953, -0.6068, 1.473), (0.08951, -0.5929, 1.448), (0.1136, -0.6235, 1.451), (0.113, -0.6078, 1.424), (0.1332, -0.5904, 1.686), (0.1437, -0.5693, 1.679), (0.1632, -0.579, 1.682), (0.151, -0.6018, 1.689), (-0.06724, -0.7231, 1.165), (-0.01266, -0.6552, 1.181), (-0.01427, -0.7654, 1.137), (0.03884, -0.695, 1.154), (-0.2502, -0.5848, 1.516), (-0.2292, -0.5631, 1.523), (-0.2644, -0.5641, 1.491), (-0.243, -0.5417, 1.499), (-0.3442, -0.5388, 1.726), (-0.3331, -0.5293, 1.729), (-0.3508, -0.5292, 1.716), (-0.3391, -0.5192, 1.719), (-0.1895, -0.5647, 1.412), (-0.1851, -0.5824, 1.454), (-0.2069, -0.6051, 1.446), (-0.212, -0.5884, 1.403), (-0.3186, -0.5229, 1.667), (-0.3115, -0.5372, 1.683), (-0.3274, -0.5519, 1.679), (-0.336, -0.539, 1.661), (-0.06183, -0.6476, 1.275), (-0.09535, -0.66, 1.233), (-0.06816, -0.63, 1.245), (-0.08724, -0.6756, 1.265), (0.2213, -0.9423, 1.507), (0.2368, -0.9169, 1.513), (0.2639, -0.9357, 1.521), (0.2499, -0.959, 1.516), (0.2771, -1.003, 1.74), (0.2873, -0.9864, 1.744), (0.3031, -0.9937, 1.735), (0.2929, -1.01, 1.731), (0.1339, -0.7953, 1.293), (0.1647, -0.8062, 1.274), (0.1474, -0.8431, 1.268), (0.1168, -0.8313, 1.287), (0.2703, -0.9816, 1.625), (0.2491, -0.9698, 1.63), (0.2628, -0.9476, 1.635), (0.284, -0.9592, 1.63), (0.2218, -0.9248, 1.435), (0.2368, -0.8974, 1.44), (0.2099, -0.8827, 1.449), (0.1938, -0.9122, 1.443), (0.06912, -0.7468, 1.189), (0.04738, -0.7891, 1.18), (0.05043, -0.7451, 1.219), (0.02394, -0.7853, 1.212), (-0.2136, -0.9749, 1.277), (-0.2381, -0.9472, 1.306), (-0.265, -0.9409, 1.269), (-0.2263, -0.9857, 1.239), (-0.2366, -1.032, 1.346), (-0.2514, -0.9936, 1.36), (-0.2904, -1.001, 1.34), (-0.2596, -1.054, 1.322), (-0.1266, -0.8748, 1.181), (-0.1207, -0.8701, 1.222), (-0.1409, -0.8461, 1.243), (-0.1581, -0.8368, 1.205), (-0.2137, -1.143, 1.616), (-0.2186, -1.128, 1.624), (-0.2346, -1.135, 1.62), (-0.2267, -1.154, 1.61), (-0.2527, -1.095, 1.532), (-0.2389, -1.125, 1.517), (-0.2279, -1.088, 1.541), (-0.2215, -1.108, 1.53), (-0.3329, -0.8593, 1.378), (-0.3145, -0.8664, 1.396), (-0.3391, -0.8871, 1.398), (-0.316, -0.8848, 1.409), (-0.3739, -0.8422, 1.476), (-0.3598, -0.8461, 1.487), (-0.378, -0.8611, 1.489), (-0.3617, -0.8608, 1.498), (-0.3024, -0.9043, 1.323), (-0.313, -0.9361, 1.352), (-0.2795, -0.9109, 1.347), (-0.2827, -0.9327, 1.367), (0.1243, -0.8951, 1.586), (0.1329, -0.8813, 1.59), (0.1113, -0.8824, 1.57), (0.1202, -0.8664, 1.575), (0.07169, -0.9013, 1.704), (0.07691, -0.8932, 1.707), (0.06296, -0.8926, 1.696), (0.06827, -0.8837, 1.7), (0.1661, -0.9034, 1.493), (0.183, -0.9213, 1.522), (0.1802, -0.8782, 1.5), (0.197, -0.8981, 1.528), (-0.1836, -0.664, 1.59), (-0.1732, -0.653, 1.593), (-0.1689, -0.6755, 1.58), (-0.1576, -0.6636, 1.584), (-0.1913, -0.7013, 1.728), (-0.1841, -0.6936, 1.731), (-0.1808, -0.7101, 1.724), (-0.1733, -0.7022, 1.727), (-0.1941, -0.6085, 1.538), (-0.2094, -0.6244, 1.532), (-0.1917, -0.6348, 1.512), (-0.1762, -0.6186, 1.518), (-0.04775, -0.6098, 1.049), (-0.009008, -0.57, 1.083), (-0.005638, -0.6226, 1.025), (0.02843, -0.582, 1.06), (-0.06105, -0.361, 0.8056), (0.008175, -0.3796, 0.7938), (-0.03397, -0.332, 0.8647), (0.02437, -0.3494, 0.8555), (-0.05154, -0.191, 0.782), (-0.06059, -0.2207, 0.6884), (0.004544, -0.2137, 0.7812), (0.007035, -0.2445, 0.6877), (-0.03449, 0.1375, 0.9117), (0.001127, 0.14, 0.9111), (-0.0318, 0.2984, 1.026), (-0.06106, 0.163, 0.9066), (-0.03539, -0.03776, 0.8164), (-0.04059, 0.4079, 1.261), (-0.02326, 0.4054, 1.276), (-0.09793, 0.4276, 1.292), (-0.03122, 0.4027, 1.243), (-0.02723, 0.4565, 1.288), (-0.08583, 0.4768, 1.322), (-0.01344, 0.4421, 1.297), (-0.01587, 0.4649, 1.267), (0.003289, 0.6394, 1.41), (0.02534, 0.6366, 1.405), (-0.01581, 0.649, 1.403), (-0.01069, 0.5496, 1.308), (-0.01372, 0.4937, 1.267), (0.02088, 0.4856, 1.262), (-0.0451, 0.5108, 1.259), (-0.09036, 0.3146, 1.277), (-0.118, 0.325, 1.269), (-0.06857, 0.2947, 1.276), (-0.04902, 0.3596, 1.255), (-0.03167, 0.3877, 1.242), (-0.06813, 0.4003, 1.233), (0.002413, 0.3684, 1.24), (-0.01317, 0.421, 1.29), (-0.08373, 0.4419, 1.341), (0.04064, 0.404, 1.265), (0.1001, 0.3799, 1.269), (0.1701, 0.3491, 1.291), (0.1079, 0.4019, 1.271), (0.1179, 0.4214, 1.255), (0.06643, 0.4539, 1.243), (0.1889, 0.3895, 1.277), (0.4323, 0.3027, 1.427), (0.4342, 0.2566, 1.451), (0.4486, 0.3137, 1.408), (0.4068, 0.3012, 1.432), (-0.2386, 0.1459, 1.666), (-0.2546, 0.1091, 1.635), (-0.2231, 0.143, 1.662), (-0.2492, 0.1574, 1.66), (-0.2657, 0.08341, 1.613), (-0.2793, 0.06497, 1.62), (-0.2463, 0.07926, 1.608), (-0.279, 0.09743, 1.605), (0.02211, 0.7674, 1.64), (0.03165, 0.806, 1.657), (0.00489, 0.7676, 1.633), (0.01169, 0.7359, 1.661), (0.03719, 0.758, 1.635), (0.007876, -0.7378, 1.244), (0.007488, -0.7411, 1.225), (0.03051, -0.7114, 1.282), (-0.004431, -0.7475, 1.254), (-0.02321, -0.7168, 1.27), (-0.02968, -0.712, 1.251), (-0.02787, -0.7317, 1.273), (-0.0002592, -0.6899, 1.309), (-0.1904, -0.634, 1.569), (-0.1938, -0.642, 1.564), (-0.1817, -0.6293, 1.569), (-0.205, -0.6144, 1.553), (-0.128, -0.6322, 1.368), (-0.07098, -0.6675, 1.289), (-0.1187, -0.6187, 1.367), (-0.1395, -0.6405, 1.359), (-0.04191, -0.6948, 1.254), (-0.02754, -0.6729, 1.254), (-0.05887, -0.7108, 1.242), (0.06916, -0.7817, 1.262), (0.03164, -0.7638, 1.237), (0.06344, -0.801, 1.255), (0.1146, -0.8085, 1.306), (0.08353, -0.7647, 1.26), (0.01325, -0.75, 1.224), (-0.000279, -0.7718, 1.213), (0.03175, -0.728, 1.223), (-0.01898, -0.7437, 1.266), (-0.04338, -0.7687, 1.235), (0.007838, -0.7153, 1.323), (-0.07983, -0.8066, 1.235), (-0.09219, -0.7953, 1.238), (-0.1242, -0.8537, 1.254), (-0.0696, -0.8158, 1.219), (-0.2579, -1.042, 1.457), (-0.2701, -1.051, 1.449), (-0.2414, -1.043, 1.461), (-0.2736, -0.9984, 1.382), (-0.2865, -0.9665, 1.366), (-0.2689, -0.9601, 1.369), (-0.2981, -0.9407, 1.379), (-0.3012, -0.9636, 1.353), (0.1655, -0.9001, 1.565), (0.1686, -0.8884, 1.564), (0.1576, -0.9065, 1.559), (0.1931, -0.9129, 1.544), (0.2126, -0.9218, 1.529), (0.2167, -0.9072, 1.527), (0.2029, -0.9301, 1.521), (0.2267, -0.9299, 1.535), (-0.2201, -0.5947, 1.538), (-0.2252, -0.6049, 1.531), (-0.2086, -0.5877, 1.537), (-0.2426, -0.5764, 1.551), (-0.03099, -0.1358, 0.7957), (-0.02289, -0.1944, 0.8141), (1.453e-06, -0.1541, 0.778), (-0.06129, -0.1284, 0.7761), (0.007487, -0.4414, 0.9826), (0.02567, -0.453, 0.967), (-0.002019, -0.3272, 0.8841), (-0.02026, -0.4407, 0.9831), (-0.01269, -0.2515, 0.8357), (0.01304, -0.2658, 0.8217), (-0.04224, -0.2464, 0.8257), (-0.05829, 0.3216, 1.023), (0.002418, 0.3005, 1.029), (-0.07128, -0.02953, 0.7837), (0.04023, 0.4361, 1.264), (-0.07502, 0.4829, 1.268), (-0.08879, 0.4314, 1.246), (0.0256, 0.3836, 1.243), (-0.09, 0.4257, 1.32), (-0.08154, 0.4633, 1.345), (0.05182, 0.7968, 1.636), (0.01267, 0.8084, 1.634), (-0.03395, 0.5617, 1.301), (0.01554, 0.5453, 1.302), (-0.2602, 0.05437, 1.609), (-0.295, 0.07354, 1.605), (-0.07988, 0.3707, 1.246), (-0.02213, 0.3411, 1.253), (0.006382, -0.06124, 0.788), (0.4549, 0.2616, 1.415), (0.4046, 0.2511, 1.443), (0.1777, 0.3709, 1.294), (-0.2358, 0.1051, 1.63), (-0.2676, 0.1228, 1.628), (0.02494, 0.7273, 1.658), (-0.003688, 0.7358, 1.656), (-0.05342, -0.7483, 1.236), (6.301e-05, -0.6812, 1.263), (0.03118, -0.7043, 1.24), (-0.02168, -0.7715, 1.214), (0.02127, -0.7199, 1.305), (-0.001954, -0.7034, 1.327), (-0.2487, -0.5857, 1.531), (-0.2285, -0.5648, 1.539), (-0.05995, -0.6514, 1.289), (-0.08432, -0.6782, 1.279), (0.2204, -0.9412, 1.523), (0.2353, -0.9168, 1.529), (0.04771, -0.745, 1.235), (0.1277, -0.793, 1.306), (0.0223, -0.7835, 1.228), (0.1114, -0.8276, 1.3), (-0.1164, -0.8648, 1.238), (-0.2899, -1.0, 1.357), (-0.2525, -0.9933, 1.375), (-0.1358, -0.8418, 1.258), (-0.3115, -0.938, 1.368), (-0.2825, -0.9348, 1.382), (0.1837, -0.9211, 1.537), (0.1971, -0.8988, 1.543), (-0.1948, -0.6084, 1.553), (-0.2095, -0.6237, 1.547), (0.0225, -0.3403, 0.87), (-0.03345, -0.3235, 0.8789), (-0.0503, -0.1884, 0.7995), (0.003481, -0.2102, 0.7988)], [], [(0, 278, 855, 296), (0, 296, 856, 290), (0, 290, 850, 279), (0, 279, 848, 278), (1, 290, 856, 295), (1, 295, 857, 291), (1, 291, 854, 282), (1, 282, 850, 290), (2, 291, 857, 294), (2, 294, 858, 292), (2, 292, 852, 285), (2, 285, 854, 291), (3, 292, 858, 293), (3, 293, 855, 278), (3, 278, 848, 288), (3, 288, 852, 292), (4, 281, 849, 277), (4, 277, 847, 287), (4, 287, 851, 284), (4, 284, 853, 281), (717, 1004, 1289, 1229), (1138, 842, 1259, 1312), (743, 228, 1230, 1231), (371, 898, 1271, 1192), (5, 299, 861, 304), (5, 304, 862, 289), (5, 289, 855, 293), (5, 293, 858, 299), (6, 298, 860, 303), (6, 303, 861, 299), (6, 299, 858, 294), (6, 294, 857, 298), (7, 297, 859, 302), (7, 302, 860, 298), (7, 298, 857, 295), (7, 295, 856, 297), (8, 289, 862, 301), (8, 301, 859, 297), (8, 297, 856, 296), (8, 296, 855, 289), (9, 300, 847, 277), (9, 277, 849, 280), (9, 280, 859, 301), (9, 301, 862, 300), (10, 280, 849, 281), (10, 281, 853, 283), (10, 283, 860, 302), (10, 302, 859, 280), (11, 283, 853, 284), (11, 284, 851, 286), (11, 286, 861, 303), (11, 303, 860, 283), (12, 286, 851, 287), (12, 287, 847, 300), (12, 300, 862, 304), (12, 304, 861, 286), (13, 308, 863, 363), (13, 363, 893, 369), (13, 369, 895, 365), (13, 365, 866, 308), (14, 463, 944, 460), (14, 460, 864, 305), (14, 305, 863, 311), (14, 311, 943, 463), (15, 462, 943, 311), (15, 311, 863, 308), (15, 308, 866, 458), (15, 458, 942, 462), (16, 461, 941, 309), (16, 309, 865, 306), (16, 306, 864, 460), (16, 460, 944, 461), (17, 394, 906, 388), (17, 388, 898, 373), (17, 373, 900, 375), (17, 375, 905, 394), (18, 306, 865, 319), (18, 319, 896, 368), (18, 368, 894, 317), (18, 317, 864, 306), (19, 307, 866, 365), (19, 365, 895, 367), (19, 367, 896, 319), (19, 319, 865, 307), (20, 481, 954, 486), (20, 486, 953, 468), (20, 468, 948, 466), (20, 466, 945, 481), (21, 368, 896, 366), (21, 366, 869, 313), (21, 313, 868, 364), (21, 364, 894, 368), (22, 367, 895, 454), (22, 454, 938, 451), (22, 451, 937, 453), (22, 453, 896, 367), (23, 354, 885, 347), (23, 347, 882, 346), (23, 346, 881, 339), (23, 339, 887, 354), (872, 322, 1171, 1269), (1084, 717, 1229, 1302), (24, 320, 869, 314), (897, 371, 1192, 1270), (321, 872, 1269, 1153), (986, 544, 1185, 1282), (25, 346, 882, 340), (25, 340, 876, 326), (25, 326, 875, 327), (25, 327, 881, 346), (26, 341, 888, 353), (26, 353, 887, 339), (26, 339, 881, 345), (26, 345, 883, 341), (27, 347, 885, 352), (27, 352, 886, 348), (27, 348, 884, 344), (27, 344, 882, 347), (28, 362, 890, 356), (28, 356, 877, 333), (28, 333, 880, 335), (28, 335, 889, 362), (29, 345, 881, 327), (29, 327, 875, 324), (29, 324, 874, 329), (29, 329, 883, 345), (30, 344, 884, 342), (30, 342, 873, 325), (30, 325, 876, 340), (30, 340, 882, 344), (31, 343, 883, 329), (31, 329, 874, 323), (31, 323, 873, 342), (31, 342, 884, 343), (32, 331, 878, 332), (32, 332, 879, 334), (32, 334, 880, 333), (32, 333, 877, 331), (33, 361, 891, 357), (33, 357, 878, 331), (33, 331, 877, 356), (33, 356, 890, 361), (34, 360, 889, 335), (34, 335, 880, 334), (34, 334, 879, 338), (34, 338, 892, 360), (35, 359, 892, 338), (35, 338, 879, 332), (35, 332, 878, 357), (35, 357, 891, 359), (36, 348, 886, 351), (36, 351, 888, 341), (36, 341, 883, 343), (36, 343, 884, 348), (37, 330, 868, 313), (37, 313, 869, 350), (37, 350, 888, 351), (37, 351, 886, 330), (38, 328, 872, 321), (38, 321, 868, 330), (38, 330, 886, 352), (38, 352, 885, 328), (39, 350, 869, 320), (39, 320, 871, 349), (39, 349, 887, 353), (39, 353, 888, 350), (40, 322, 872, 328), (40, 328, 885, 354), (40, 354, 887, 349), (40, 349, 871, 322), (41, 324, 875, 358), (41, 358, 892, 359), (41, 359, 891, 337), (41, 337, 874, 324), (42, 326, 876, 355), (42, 355, 889, 360), (42, 360, 892, 358), (42, 358, 875, 326), (43, 323, 874, 337), (43, 337, 891, 361), (43, 361, 890, 336), (43, 336, 873, 323), (44, 325, 873, 336), (44, 336, 890, 362), (44, 362, 889, 355), (44, 355, 876, 325), (45, 402, 910, 396), (45, 396, 902, 381), (45, 381, 904, 383), (45, 383, 909, 402), (46, 393, 908, 390), (46, 390, 899, 372), (46, 372, 897, 377), (46, 377, 907, 393), (47, 392, 905, 375), (47, 375, 900, 374), (47, 374, 899, 390), (47, 390, 908, 392), (48, 567, 998, 573), (48, 573, 997, 554), (48, 554, 990, 550), (48, 550, 989, 567), (49, 382, 904, 381), (49, 381, 902, 379), (49, 379, 901, 380), (49, 380, 903, 382), (50, 401, 911, 397), (50, 397, 901, 379), (50, 379, 902, 396), (50, 396, 910, 401), (51, 400, 909, 383), (51, 383, 904, 382), (51, 382, 903, 386), (51, 386, 912, 400), (52, 399, 912, 386), (52, 386, 903, 380), (52, 380, 901, 397), (52, 397, 911, 399), (792, 1116, 1308, 1240), (53, 389, 907, 391), (53, 391, 906, 403), (868, 321, 1153, 1265), (54, 409, 915, 387), (54, 387, 905, 392), (54, 392, 908, 404), (54, 404, 914, 409), (55, 408, 914, 404), (55, 404, 908, 393), (55, 393, 907, 389), (55, 389, 916, 408), (56, 407, 913, 403), (56, 403, 906, 394), (56, 394, 905, 387), (56, 387, 915, 407), (57, 372, 899, 398), (57, 398, 912, 399), (57, 399, 911, 385), (57, 385, 897, 372), (58, 374, 900, 395), (58, 395, 909, 400), (58, 400, 912, 398), (58, 398, 899, 374), (59, 371, 897, 385), (59, 385, 911, 401), (59, 401, 910, 384), (59, 384, 898, 371), (60, 373, 898, 384), (60, 384, 910, 402), (60, 402, 909, 395), (60, 395, 900, 373), (61, 364, 868, 376), (61, 376, 913, 407), (61, 407, 915, 405), (61, 405, 894, 364), (62, 316, 893, 378), (62, 378, 914, 408), (62, 408, 916, 406), (62, 406, 867, 316), (63, 370, 894, 405), (63, 405, 915, 409), (63, 409, 914, 378), (63, 378, 893, 370), (1139, 840, 1260, 1314), (665, 1052, 1297, 1245), (840, 1137, 1313, 1260), (1051, 665, 1245, 1296), (64, 444, 933, 421), (64, 421, 920, 412), (64, 412, 919, 423), (64, 423, 934, 444), (65, 445, 933, 426), (65, 426, 927, 428), (65, 428, 928, 434), (65, 434, 936, 445), (66, 425, 934, 446), (66, 446, 935, 415), (66, 415, 925, 431), (66, 431, 926, 425), (67, 439, 930, 433), (67, 433, 921, 419), (67, 419, 924, 420), (67, 420, 929, 439), (68, 417, 923, 418), (68, 418, 924, 419), (68, 419, 921, 416), (68, 416, 922, 417), (69, 438, 932, 435), (69, 435, 923, 417), (69, 417, 922, 422), (69, 422, 931, 438), (70, 437, 929, 420), (70, 420, 924, 418), (70, 418, 923, 435), (70, 435, 932, 437), (71, 436, 931, 422), (71, 422, 922, 416), (71, 416, 921, 433), (71, 433, 930, 436), (72, 452, 940, 427), (72, 427, 928, 428), (72, 428, 927, 449), (72, 449, 938, 452), (119, 522, 1182, 1179), (73, 424, 925, 429), (73, 429, 928, 427), (871, 320, 1150, 1268), (74, 451, 938, 449), (74, 449, 927, 430), (74, 430, 926, 448), (74, 448, 937, 451), (75, 450, 937, 448), (75, 448, 926, 431), (75, 431, 925, 424), (75, 424, 939, 450), (76, 544, 986, 549), (76, 549, 985, 531), (76, 531, 979, 528), (76, 528, 977, 544), (77, 429, 925, 415), (77, 415, 935, 447), (77, 447, 936, 434), (77, 434, 928, 429), (78, 410, 918, 443), (78, 443, 931, 436), (78, 436, 930, 440), (78, 440, 917, 410), (79, 412, 920, 442), (79, 442, 929, 437), (79, 437, 932, 441), (79, 441, 919, 412), (80, 411, 919, 441), (80, 441, 932, 438), (80, 438, 931, 443), (80, 443, 918, 411), (81, 540, 979, 530), (81, 530, 980, 539), (81, 539, 984, 538), (81, 538, 983, 540), (82, 430, 927, 426), (82, 426, 933, 444), (82, 444, 934, 425), (82, 425, 926, 430), (83, 413, 920, 421), (83, 421, 933, 445), (83, 445, 936, 414), (83, 414, 917, 413), (84, 423, 919, 411), (84, 411, 918, 432), (84, 432, 935, 446), (84, 446, 934, 423), (85, 366, 896, 453), (85, 453, 937, 450), (85, 450, 939, 455), (85, 455, 869, 366), (86, 318, 870, 456), (86, 456, 940, 452), (86, 452, 938, 454), (86, 454, 895, 318), (1128, 815, 1205, 1311), (508, 119, 1179, 1181), (566, 997, 1285, 1193), (1127, 814, 1248, 1310), (87, 282, 854, 457), (87, 457, 941, 461), (87, 461, 944, 312), (87, 312, 850, 282), (88, 288, 848, 459), (88, 459, 943, 462), (88, 462, 942, 310), (88, 310, 852, 288), (89, 279, 850, 312), (89, 312, 944, 463), (89, 463, 943, 459), (89, 459, 848, 279), (90, 836, 1134, 821), (90, 821, 1133, 834), (90, 834, 1136, 829), (90, 829, 1138, 836), (898, 566, 1193, 1271), (814, 1032, 1293, 1248), (1137, 837, 1257, 1313), (836, 1138, 1312, 1255), (91, 477, 946, 464), (91, 464, 945, 476), (91, 476, 949, 472), (91, 472, 950, 477), (92, 482, 956, 485), (92, 485, 955, 470), (92, 470, 946, 465), (92, 465, 947, 482), (93, 468, 953, 484), (93, 484, 956, 482), (93, 482, 947, 467), (93, 467, 948, 468), (94, 470, 955, 483), (94, 483, 954, 481), (94, 481, 945, 464), (94, 464, 946, 470), (95, 496, 962, 502), (95, 502, 961, 491), (95, 491, 959, 490), (95, 490, 960, 496), (96, 479, 948, 467), (96, 467, 947, 478), (96, 478, 951, 475), (96, 475, 952, 479), (97, 520, 974, 526), (97, 526, 973, 507), (97, 507, 965, 506), (97, 506, 967, 520), (98, 476, 945, 466), (98, 466, 948, 479), (98, 479, 952, 474), (98, 474, 949, 476), (316, 867, 1264, 1177), (99, 315, 870, 469), (99, 469, 954, 483), (178, 644, 1211, 1208), (100, 480, 895, 369), (100, 369, 893, 471), (100, 471, 956, 484), (100, 484, 953, 480), (101, 471, 893, 316), (711, 1074, 1300, 1221), (1004, 711, 1221, 1289), (101, 485, 956, 471), (102, 469, 870, 318), (102, 318, 895, 480), (102, 480, 953, 486), (102, 486, 954, 469), (103, 490, 959, 488), (103, 488, 958, 487), (103, 487, 957, 489), (103, 489, 960, 490), (104, 491, 961, 501), (104, 501, 963, 493), (104, 493, 958, 488), (104, 488, 959, 491), (105, 498, 964, 500), (105, 500, 962, 496), (105, 496, 960, 489), (105, 489, 957, 498), (106, 493, 963, 499), (106, 499, 964, 498), (106, 498, 957, 487), (106, 487, 958, 493), (107, 497, 950, 472), (107, 472, 949, 494), (107, 494, 964, 499), (107, 499, 963, 497), (108, 494, 949, 474), (108, 474, 952, 492), (108, 492, 962, 500), (108, 500, 964, 494), (109, 495, 951, 473), (109, 473, 950, 497), (109, 497, 963, 501), (109, 501, 961, 495), (110, 492, 952, 475), (110, 475, 951, 495), (110, 495, 961, 502), (110, 502, 962, 492), (111, 516, 967, 506), (111, 506, 965, 515), (111, 515, 969, 514), (111, 514, 971, 516), (112, 507, 973, 525), (112, 525, 975, 509), (112, 509, 966, 503), (112, 503, 965, 507), (113, 509, 975, 524), (113, 524, 976, 510), (113, 510, 968, 505), (113, 505, 966, 509), (114, 510, 976, 523), (114, 523, 974, 520), (114, 520, 967, 504), (114, 504, 968, 510), (115, 514, 969, 511), (115, 511, 970, 513), (115, 513, 972, 512), (115, 512, 971, 514), (116, 517, 968, 504), (116, 504, 967, 516), (116, 516, 971, 512), (116, 512, 972, 517), (117, 518, 966, 505), (117, 505, 968, 517), (117, 517, 972, 513), (117, 513, 970, 518), (118, 515, 965, 503), (118, 503, 966, 518), (118, 518, 970, 511), (118, 511, 969, 515), (1050, 661, 1214, 1295), (658, 178, 1208, 1210), (119, 508, 974, 523), (119, 523, 976, 522), (120, 521, 946, 477), (120, 477, 950, 522), (120, 522, 976, 524), (120, 524, 975, 521), (121, 519, 947, 465), (121, 465, 946, 521), (121, 521, 975, 525), (121, 525, 973, 519), (122, 508, 951, 478), (122, 478, 947, 519), (122, 519, 973, 526), (122, 526, 974, 508), (123, 413, 917, 440), (123, 440, 930, 439), (123, 439, 929, 442), (123, 442, 920, 413), (124, 531, 985, 548), (124, 548, 987, 533), (124, 533, 980, 530), (124, 530, 979, 531), (1073, 710, 1222, 1298), (661, 1001, 1286, 1214), (125, 544, 977, 527), (125, 527, 978, 546), (126, 533, 987, 547), (126, 547, 988, 546), (126, 546, 978, 529), (126, 529, 980, 533), (127, 538, 984, 537), (127, 537, 982, 535), (127, 535, 981, 536), (127, 536, 983, 538), (128, 541, 977, 528), (128, 528, 979, 540), (128, 540, 983, 536), (128, 536, 981, 541), (129, 539, 980, 529), (129, 529, 978, 542), (129, 542, 982, 537), (129, 537, 984, 539), (130, 542, 978, 527), (130, 527, 977, 541), (130, 541, 981, 535), (130, 535, 982, 542), (131, 545, 935, 432), (131, 432, 918, 534), (131, 534, 988, 547), (131, 547, 987, 545), (870, 315, 1172, 1267), (710, 1003, 1288, 1222), (837, 271, 1254, 1257), (684, 1059, 1299, 1218), (132, 543, 936, 447), (132, 447, 935, 545), (132, 545, 987, 548), (132, 548, 985, 543), (133, 532, 917, 414), (133, 414, 936, 543), (133, 543, 985, 549), (133, 549, 986, 532), (134, 563, 992, 553), (134, 553, 991, 562), (134, 562, 995, 561), (134, 561, 996, 563), (135, 569, 1000, 572), (135, 572, 999, 556), (135, 556, 991, 553), (135, 553, 992, 569), (136, 556, 999, 571), (136, 571, 998, 567), (136, 567, 989, 551), (136, 551, 991, 556), (137, 554, 997, 570), (137, 570, 1000, 569), (137, 569, 992, 552), (137, 552, 990, 554), (138, 561, 995, 559), (138, 559, 993, 558), (138, 558, 994, 560), (138, 560, 996, 561), (139, 562, 991, 551), (139, 551, 989, 564), (139, 564, 993, 559), (139, 559, 995, 562), (140, 565, 990, 552), (140, 552, 992, 563), (140, 563, 996, 560), (140, 560, 994, 565), (141, 564, 989, 550), (141, 550, 990, 565), (141, 565, 994, 558), (141, 558, 993, 564), (142, 566, 898, 388), (142, 388, 906, 557), (142, 557, 1000, 570), (142, 570, 997, 566), (143, 568, 907, 377), (143, 377, 897, 555), (143, 555, 998, 571), (143, 571, 999, 568), (144, 557, 906, 391), (144, 391, 907, 568), (144, 568, 999, 572), (144, 572, 1000, 557), (314, 869, 1266, 1151), (916, 389, 1157, 1273), (271, 836, 1255, 1254), (833, 942, 1278, 1252), (145, 643, 1040, 649), (145, 649, 1039, 630), (145, 630, 1034, 628), (145, 628, 1032, 643), (146, 734, 1084, 728), (146, 728, 1075, 714), (146, 714, 1078, 716), (146, 716, 1083, 734), (147, 621, 1030, 623), (147, 623, 1028, 620), (147, 620, 1002, 574), (147, 574, 1003, 621), (148, 709, 1029, 622), (148, 622, 1030, 708), (148, 708, 1071, 706), (148, 706, 1072, 709), (149, 604, 1019, 611), (149, 611, 1021, 596), (149, 596, 1015, 603), (149, 603, 1016, 604), (1062, 684, 1218, 1301), (1141, 833, 1252, 1315), (1047, 658, 1210, 1294), (682, 1062, 1301, 1217), (941, 831, 1253, 1263), (1085, 731, 1228, 1305), (150, 597, 1016, 603), (150, 603, 1015, 584), (150, 584, 1009, 583), (150, 583, 1010, 597), (151, 610, 1022, 598), (151, 598, 1017, 602), (151, 602, 1015, 596), (151, 596, 1021, 610), (152, 609, 1019, 604), (152, 604, 1016, 601), (152, 601, 1018, 605), (152, 605, 1020, 609), (153, 613, 1024, 619), (153, 619, 1023, 592), (153, 592, 1014, 590), (153, 590, 1011, 613), (154, 584, 1015, 602), (154, 602, 1017, 586), (154, 586, 1008, 581), (154, 581, 1009, 584), (155, 599, 1018, 601), (155, 601, 1016, 597), (155, 597, 1010, 582), (155, 582, 1007, 599), (156, 586, 1017, 600), (156, 600, 1018, 599), (156, 599, 1007, 580), (156, 580, 1008, 586), (157, 589, 1012, 588), (157, 588, 1011, 590), (157, 590, 1014, 591), (157, 591, 1013, 589), (158, 614, 1025, 618), (158, 618, 1024, 613), (158, 613, 1011, 588), (158, 588, 1012, 614), (159, 592, 1023, 617), (159, 617, 1026, 595), (159, 595, 1013, 591), (159, 591, 1014, 592), (160, 595, 1026, 616), (160, 616, 1025, 614), (160, 614, 1012, 589), (160, 589, 1013, 595), (161, 608, 1020, 605), (161, 605, 1018, 600), (161, 600, 1017, 598), (161, 598, 1022, 608), (162, 574, 1002, 587), (162, 587, 1020, 608), (162, 608, 1022, 607), (162, 607, 1003, 574), (163, 578, 1006, 585), (163, 585, 1019, 609), (163, 609, 1020, 587), (163, 587, 1002, 578), (164, 577, 1003, 607), (164, 607, 1022, 610), (164, 610, 1021, 606), (164, 606, 1005, 577), (165, 585, 1006, 579), (165, 579, 1005, 606), (165, 606, 1021, 611), (165, 611, 1019, 585), (166, 615, 1009, 581), (166, 581, 1008, 594), (166, 594, 1025, 616), (166, 616, 1026, 615), (167, 612, 1010, 583), (167, 583, 1009, 615), (167, 615, 1026, 617), (167, 617, 1023, 612), (168, 594, 1008, 580), (168, 580, 1007, 593), (168, 593, 1024, 618), (168, 618, 1025, 594), (169, 593, 1007, 582), (169, 582, 1010, 612), (169, 612, 1023, 619), (169, 619, 1024, 593), (170, 651, 1044, 657), (170, 657, 1043, 638), (170, 638, 1038, 636), (170, 636, 1036, 651), (171, 645, 1042, 648), (171, 648, 1041, 632), (171, 632, 1031, 627), (171, 627, 1033, 645), (172, 630, 1039, 647), (172, 647, 1042, 645), (172, 645, 1033, 629), (172, 629, 1034, 630), (1074, 682, 1217, 1300), (173, 815, 1119, 798), (173, 798, 1120, 802), (1002, 631, 1213, 1287), (174, 636, 1038, 637), (174, 637, 1037, 635), (174, 635, 1035, 634), (174, 634, 1036, 636), (175, 652, 1045, 656), (175, 656, 1044, 651), (175, 651, 1036, 634), (175, 634, 1035, 652), (176, 638, 1043, 655), (176, 655, 1046, 641), (176, 641, 1037, 637), (176, 637, 1038, 638), (177, 641, 1046, 654), (177, 654, 1045, 652), (177, 652, 1035, 635), (177, 635, 1037, 641), (831, 1139, 1314, 1253), (534, 918, 1275, 1190), (178, 658, 1040, 646), (178, 646, 1041, 644), (179, 642, 1049, 664), (179, 664, 1048, 659), (179, 659, 1042, 647), (179, 647, 1039, 642), (180, 659, 1048, 663), (180, 663, 1050, 644), (180, 644, 1041, 648), (180, 648, 1042, 659), (181, 658, 1047, 662), (181, 662, 1049, 642), (181, 642, 1039, 649), (181, 649, 1040, 658), (182, 653, 1033, 627), (182, 627, 1031, 640), (182, 640, 1045, 654), (182, 654, 1046, 653), (183, 650, 1034, 629), (183, 629, 1033, 653), (183, 653, 1046, 655), (183, 655, 1043, 650), (184, 640, 1031, 626), (184, 626, 1032, 639), (184, 639, 1044, 656), (184, 656, 1045, 640), (185, 639, 1032, 628), (185, 628, 1034, 650), (185, 650, 1043, 657), (185, 657, 1044, 639), (186, 631, 1002, 620), (186, 620, 1028, 660), (186, 660, 1049, 662), (186, 662, 1047, 631), (187, 633, 1027, 575), (187, 575, 1001, 661), (187, 661, 1050, 663), (187, 663, 1048, 633), (188, 660, 1028, 625), (188, 625, 1027, 633), (188, 633, 1048, 664), (188, 664, 1049, 660), (1052, 782, 1243, 1297), (731, 1084, 1302, 1228), (955, 485, 1178, 1281), (951, 508, 1181, 1279), (189, 676, 1067, 699), (189, 699, 1068, 678), (189, 678, 1053, 667), (189, 667, 1054, 676), (190, 681, 1067, 700), (190, 700, 1070, 689), (190, 689, 1062, 683), (190, 683, 1061, 681), (191, 701, 1068, 680), (191, 680, 1060, 686), (191, 686, 1059, 670), (191, 670, 1069, 701), (192, 688, 1064, 694), (192, 694, 1063, 675), (192, 675, 1058, 674), (192, 674, 1055, 688), (193, 673, 1057, 672), (193, 672, 1056, 671), (193, 671, 1055, 674), (193, 674, 1058, 673), (194, 690, 1066, 693), (194, 693, 1065, 677), (194, 677, 1056, 672), (194, 672, 1057, 690), (195, 675, 1063, 692), (195, 692, 1066, 690), (195, 690, 1057, 673), (195, 673, 1058, 675), (196, 677, 1065, 691), (196, 691, 1064, 688), (196, 688, 1055, 671), (196, 671, 1056, 677), (197, 682, 1074, 707), (197, 707, 1072, 704), (197, 704, 1061, 683), (197, 683, 1062, 682), (631, 1047, 1294, 1213), (756, 1081, 1303, 1237), (988, 534, 1190, 1283), (782, 1118, 1309, 1243), (198, 704, 1072, 706), (198, 706, 1071, 703), (198, 703, 1060, 685), (198, 685, 1061, 704), (199, 703, 1071, 705), (199, 705, 1073, 679), (199, 679, 1059, 686), (199, 686, 1060, 703), (200, 797, 1116, 792), (200, 792, 1107, 776), (200, 776, 1109, 779), (200, 779, 1115, 797), (201, 670, 1059, 684), (201, 684, 1062, 689), (201, 689, 1070, 702), (201, 702, 1069, 670), (202, 698, 1052, 665), (202, 665, 1051, 695), (202, 695, 1064, 691), (202, 691, 1065, 698), (203, 697, 1054, 667), (203, 667, 1053, 696), (203, 696, 1066, 692), (203, 692, 1063, 697), (204, 696, 1053, 666), (204, 666, 1052, 698), (204, 698, 1065, 693), (204, 693, 1066, 696), (205, 778, 1109, 788), (205, 788, 1113, 786), (205, 786, 1114, 787), (205, 787, 1110, 778), (206, 681, 1061, 685), (206, 685, 1060, 680), (206, 680, 1068, 699), (206, 699, 1067, 681), (207, 676, 1054, 668), (207, 668, 1051, 669), (207, 669, 1070, 700), (207, 700, 1067, 676), (208, 666, 1053, 678), (208, 678, 1068, 701), (208, 701, 1069, 687), (208, 687, 1052, 666), (209, 708, 1030, 621), (209, 621, 1003, 710), (209, 710, 1073, 705), (209, 705, 1071, 708), (210, 711, 1004, 576), (210, 576, 1029, 709), (210, 709, 1072, 707), (210, 707, 1074, 711), (918, 410, 1188, 1275), (1104, 756, 1237, 1306), (410, 917, 1274, 1188), (53, 403, 1158, 1156), (729, 1085, 1305, 1227), (483, 955, 1281, 1174), (917, 532, 1189, 1274), (780, 1051, 1296, 1244), (211, 712, 1076, 724), (211, 724, 1080, 720), (211, 720, 1079, 723), (211, 723, 1075, 712), (212, 733, 1086, 730), (212, 730, 1077, 713), (212, 713, 1076, 718), (212, 718, 1085, 733), (213, 732, 1083, 716), (213, 716, 1078, 715), (213, 715, 1077, 730), (213, 730, 1086, 732), (214, 731, 1085, 718), (214, 718, 1076, 712), (214, 712, 1075, 728), (214, 728, 1084, 731), (215, 750, 1092, 744), (215, 744, 1090, 738), (215, 738, 1089, 739), (215, 739, 1091, 750), (216, 715, 1078, 726), (216, 726, 1082, 722), (216, 722, 1081, 725), (216, 725, 1077, 715), (217, 774, 1104, 768), (217, 768, 1097, 754), (217, 754, 1095, 755), (217, 755, 1103, 774), (218, 714, 1075, 723), (218, 723, 1079, 721), (218, 721, 1082, 726), (218, 726, 1078, 714), (485, 101, 1176, 1178), (1001, 729, 1227, 1286), (1059, 679, 1219, 1299), (389, 53, 1156, 1157), (219, 624, 1029, 727), (219, 727, 1083, 732), (219, 732, 1086, 719), (219, 719, 1027, 624), (220, 575, 1027, 719), (220, 719, 1086, 733), (220, 733, 1085, 729), (220, 729, 1001, 575), (221, 576, 1004, 717), (221, 717, 1084, 734), (221, 734, 1083, 727), (221, 727, 1029, 576), (222, 736, 1089, 738), (222, 738, 1090, 737), (222, 737, 1087, 735), (222, 735, 1088, 736), (223, 749, 1091, 739), (223, 739, 1089, 736), (223, 736, 1088, 741), (223, 741, 1093, 749), (224, 748, 1094, 746), (224, 746, 1087, 737), (224, 737, 1090, 744), (224, 744, 1092, 748), (225, 747, 1093, 741), (225, 741, 1088, 735), (225, 735, 1087, 746), (225, 746, 1094, 747), (226, 720, 1080, 745), (226, 745, 1093, 747), (226, 747, 1094, 742), (226, 742, 1079, 720), (227, 721, 1079, 742), (227, 742, 1094, 748), (227, 748, 1092, 740), (227, 740, 1082, 721), (1005, 579, 1225, 1290), (228, 743, 1091, 749), (228, 749, 1093, 745), (532, 986, 1282, 1189), (229, 722, 1082, 740), (229, 740, 1092, 750), (229, 750, 1091, 743), (229, 743, 1081, 722), (230, 754, 1097, 764), (230, 764, 1101, 762), (230, 762, 1099, 763), (230, 763, 1095, 754), (231, 773, 1103, 755), (231, 755, 1095, 751), (231, 751, 1096, 757), (231, 757, 1105, 773), (232, 772, 1105, 757), (232, 757, 1096, 753), (232, 753, 1098, 758), (232, 758, 1106, 772), (233, 771, 1106, 758), (233, 758, 1098, 752), (233, 752, 1097, 768), (233, 768, 1104, 771), (234, 759, 1099, 762), (234, 762, 1101, 760), (234, 760, 1102, 761), (234, 761, 1100, 759), (235, 752, 1098, 765), (235, 765, 1102, 760), (235, 760, 1101, 764), (235, 764, 1097, 752), (236, 753, 1096, 766), (236, 766, 1100, 761), (236, 761, 1102, 765), (236, 765, 1098, 753), (237, 751, 1095, 763), (237, 763, 1099, 759), (237, 759, 1100, 766), (237, 766, 1096, 751), (1116, 780, 1244, 1308), (679, 1073, 1298, 1219), (865, 309, 1146, 1261), (579, 1006, 1291, 1225), (238, 724, 1076, 769), (238, 769, 1105, 772), (238, 772, 1106, 770), (238, 770, 1080, 724), (239, 713, 1077, 767), (239, 767, 1103, 773), (239, 773, 1105, 769), (239, 769, 1076, 713), (240, 725, 1081, 756), (240, 756, 1104, 774), (240, 774, 1103, 767), (240, 767, 1077, 725), (241, 695, 1051, 668), (241, 668, 1054, 697), (241, 697, 1063, 694), (241, 694, 1064, 695), (242, 796, 1115, 779), (242, 779, 1109, 778), (242, 778, 1110, 781), (242, 781, 1117, 796), (942, 458, 1144, 1278), (243, 794, 1108, 775), (243, 775, 1107, 792), (101, 316, 1177, 1176), (244, 795, 1117, 781), (244, 781, 1110, 777), (244, 777, 1108, 794), (244, 794, 1118, 795), (245, 785, 1114, 786), (245, 786, 1113, 784), (245, 784, 1111, 783), (245, 783, 1112, 785), (246, 776, 1107, 789), (246, 789, 1111, 784), (246, 784, 1113, 788), (246, 788, 1109, 776), (247, 777, 1110, 787), (247, 787, 1114, 785), (247, 785, 1112, 790), (247, 790, 1108, 777), (248, 775, 1108, 790), (248, 790, 1112, 783), (248, 783, 1111, 789), (248, 789, 1107, 775), (249, 687, 1069, 793), (249, 793, 1117, 795), (249, 795, 1118, 782), (249, 782, 1052, 687), (309, 941, 1263, 1146), (1006, 578, 1203, 1291), (458, 866, 1262, 1144), (555, 897, 1270, 1195), (250, 702, 1070, 791), (250, 791, 1115, 796), (250, 796, 1117, 793), (250, 793, 1069, 702), (251, 669, 1051, 780), (251, 780, 1116, 797), (251, 797, 1115, 791), (251, 791, 1070, 669), (252, 801, 1122, 811), (252, 811, 1126, 809), (252, 809, 1125, 810), (252, 810, 1121, 801), (253, 820, 1130, 817), (253, 817, 1122, 801), (253, 801, 1121, 804), (253, 804, 1129, 820), (254, 819, 1129, 804), (254, 804, 1121, 799), (254, 799, 1119, 815), (254, 815, 1128, 819), (255, 818, 1127, 802), (255, 802, 1120, 800), (255, 800, 1122, 817), (255, 817, 1130, 818), (256, 807, 1125, 809), (256, 809, 1126, 808), (256, 808, 1124, 806), (256, 806, 1123, 807), (257, 799, 1121, 810), (257, 810, 1125, 807), (257, 807, 1123, 812), (257, 812, 1119, 799), (258, 800, 1120, 813), (258, 813, 1124, 808), (258, 808, 1126, 811), (258, 811, 1122, 800), (259, 798, 1119, 812), (259, 812, 1123, 806), (259, 806, 1124, 813), (259, 813, 1120, 798), (260, 643, 1032, 814), (260, 814, 1127, 818), (260, 818, 1130, 805), (260, 805, 1040, 643), (261, 632, 1041, 816), (261, 816, 1129, 819), (261, 819, 1128, 803), (261, 803, 1031, 632), (262, 646, 1040, 805), (262, 805, 1130, 820), (262, 820, 1129, 816), (262, 816, 1041, 646), (1031, 803, 1247, 1292), (578, 1002, 1287, 1203), (998, 555, 1195, 1284), (803, 1128, 1311, 1247), (263, 825, 1029, 624), (263, 624, 1027, 826), (263, 826, 1131, 823), (263, 823, 1133, 825), (264, 827, 1030, 622), (264, 622, 1029, 825), (264, 825, 1133, 821), (264, 821, 1134, 827), (265, 826, 1027, 625), (265, 625, 1028, 828), (265, 828, 1132, 824), (265, 824, 1131, 826), (266, 828, 1028, 623), (266, 623, 1030, 827), (266, 827, 1134, 822), (266, 822, 1132, 828), (267, 841, 1140, 846), (267, 846, 1139, 831), (267, 831, 941, 457), (267, 457, 854, 841), (1003, 577, 1198, 1288), (1032, 626, 1249, 1293), (866, 307, 1145, 1262), (577, 1005, 1290, 1198), (268, 843, 1142, 845), (268, 845, 1140, 841), (268, 841, 854, 285), (268, 285, 852, 843), (269, 833, 1141, 844), (269, 844, 1142, 843), (269, 843, 852, 310), (269, 310, 942, 833), (270, 834, 1133, 823), (270, 823, 1131, 838), (270, 838, 1135, 830), (270, 830, 1136, 834), (271, 837, 1132, 822), (271, 822, 1134, 836), (125, 546, 1186, 1183), (940, 456, 1169, 1277), (272, 838, 1131, 824), (272, 824, 1132, 837), (272, 837, 1137, 839), (272, 839, 1135, 838), (273, 305, 864, 317), (273, 317, 894, 370), (273, 370, 893, 363), (273, 363, 863, 305), (274, 842, 1138, 829), (274, 829, 1136, 835), (274, 835, 1142, 844), (274, 844, 1141, 842), (275, 835, 1136, 830), (275, 830, 1135, 832), (275, 832, 1140, 845), (275, 845, 1142, 835), (802, 1127, 1310, 1206), (173, 802, 1206, 1204), (626, 1031, 1292, 1249), (307, 865, 1261, 1145), (276, 832, 1135, 839), (276, 839, 1137, 840), (276, 840, 1139, 846), (276, 846, 1140, 832), (1143, 1147, 1278, 1144), (1143, 1144, 1262, 1145), (1143, 1145, 1261, 1146), (1143, 1146, 1263, 1147), (1148, 1151, 1267, 1149), (1148, 1149, 1268, 1150), (1152, 1155, 1265, 1153), (1152, 1153, 1269, 1154), (1152, 1154, 1264, 1155), (1156, 1159, 1273, 1157), (1156, 1158, 1272, 1159), (1160, 1155, 1264, 1161), (1160, 1161, 1273, 1159), (1160, 1159, 1272, 1162), (1160, 1162, 1265, 1155), (1163, 1166, 1276, 1164), (1163, 1165, 1277, 1166), (1167, 1151, 1266, 1168), (1167, 1168, 1276, 1166), (1167, 1166, 1277, 1169), (1167, 1169, 1267, 1151), (1170, 1172, 1264, 1154), (1170, 1154, 1269, 1171), (1170, 1171, 1268, 1149), (1170, 1149, 1267, 1172), (1173, 1175, 1264, 1172), (1173, 1174, 1281, 1175), (1176, 1177, 1264, 1175), (1176, 1175, 1281, 1178), (1179, 1182, 1280, 1180), (1179, 1180, 1279, 1181), (1183, 1186, 1283, 1184), (1183, 1184, 1282, 1185), (1187, 1190, 1275, 1188), (1187, 1188, 1274, 1189), (1187, 1189, 1282, 1184), (1187, 1184, 1283, 1190), (1191, 1195, 1270, 1192), (1191, 1192, 1271, 1193), (1191, 1193, 1285, 1194), (1191, 1194, 1284, 1195), (1196, 1199, 1289, 1197), (1196, 1197, 1288, 1198), (1196, 1198, 1290, 1199), (1200, 1203, 1287, 1201), (1200, 1201, 1286, 1202), (1200, 1202, 1291, 1203), (1204, 1207, 1311, 1205), (1204, 1206, 1310, 1207), (1208, 1211, 1295, 1209), (1208, 1209, 1294, 1210), (1212, 1214, 1286, 1201), (1212, 1201, 1287, 1213), (1212, 1213, 1294, 1209), (1212, 1209, 1295, 1214), (1215, 1219, 1298, 1216), (1215, 1216, 1300, 1217), (1215, 1217, 1301, 1218), (1215, 1218, 1299, 1219), (1220, 1222, 1288, 1197), (1220, 1197, 1289, 1221), (1220, 1221, 1300, 1216), (1220, 1216, 1298, 1222), (1223, 1202, 1286, 1224), (1223, 1224, 1289, 1199), (1223, 1199, 1290, 1225), (1223, 1225, 1291, 1202), (1226, 1224, 1286, 1227), (1226, 1227, 1305, 1228), (1226, 1228, 1302, 1229), (1226, 1229, 1289, 1224), (1230, 1233, 1303, 1231), (1230, 1232, 1304, 1233), (1234, 1233, 1304, 1235), (1234, 1235, 1307, 1236), (1234, 1236, 1306, 1237), (1234, 1237, 1303, 1233), (1238, 1241, 1309, 1239), (1238, 1240, 1308, 1241), (1242, 1245, 1297, 1243), (1242, 1243, 1309, 1241), (1242, 1241, 1308, 1244), (1242, 1244, 1296, 1245), (1246, 1249, 1292, 1247), (1246, 1247, 1311, 1207), (1246, 1207, 1310, 1248), (1246, 1248, 1293, 1249), (1250, 1253, 1314, 1251), (1250, 1251, 1315, 1252), (1250, 1252, 1278, 1147), (1250, 1147, 1263, 1253), (1254, 1255, 1312, 1256), (1254, 1256, 1313, 1257), (1258, 1260, 1313, 1256), (1258, 1256, 1312, 1259), (1258, 1259, 1315, 1251), (1258, 1251, 1314, 1260), (322, 871, 1268, 1171), (842, 1141, 1315, 1259), (1081, 743, 1231, 1303), (228, 745, 1232, 1230), (1118, 794, 1239, 1309), (546, 988, 1283, 1186), (473, 951, 1279, 1180), (644, 1050, 1295, 1211), (939, 424, 1164, 1276), (950, 473, 1180, 1280), (1080, 770, 1235, 1304), (522, 950, 1280, 1182), (770, 1106, 1307, 1235), (997, 573, 1194, 1285), (745, 1080, 1304, 1232), (424, 73, 1163, 1164), (771, 1104, 1306, 1236), (573, 998, 1284, 1194), (1106, 771, 1236, 1307), (73, 427, 1165, 1163), (913, 376, 1162, 1272), (376, 868, 1265, 1162), (427, 940, 1277, 1165), (320, 24, 1148, 1150), (24, 314, 1151, 1148), (403, 913, 1272, 1158), (794, 243, 1238, 1239), (243, 792, 1240, 1238), (315, 99, 1173, 1172), (869, 455, 1168, 1266), (815, 173, 1204, 1205), (867, 406, 1161, 1264), (99, 483, 1174, 1173), (455, 939, 1276, 1168), (544, 125, 1183, 1185), (406, 916, 1273, 1161), (456, 870, 1267, 1169)])
me_cube_056.polygons.foreach_set('material_index', [0, 0, 0, 0, 0, 0, 0, 0, 0, 0, 0, 0, 0, 0, 0, 0, 0, 0, 0, 0, 1, 0, 1, 1, 0, 0, 0, 0, 0, 0, 0, 0, 0, 0, 0, 0, 0, 0, 0, 0, 0, 0, 0, 0, 0, 0, 0, 0, 0, 0, 0, 0, 0, 0, 0, 0, 0, 0, 0, 0, 0, 0, 0, 0, 0, 0, 0, 0, 0, 0, 0, 0, 0, 0, 0, 0, 0, 0, 0, 0, 0, 0, 0, 0, 0, 0, 0, 0, 0, 0, 0, 0, 0, 0, 0, 0, 0, 0, 0, 0, 1, 1, 0, 1, 1, 1, 0, 0, 0, 0, 0, 0, 0, 0, 0, 0, 0, 0, 0, 0, 0, 0, 0, 0, 0, 0, 0, 0, 0, 0, 0, 0, 0, 0, 0, 0, 0, 0, 0, 0, 0, 0, 0, 0, 0, 0, 0, 0, 0, 0, 0, 0, 0, 0, 0, 0, 0, 0, 0, 0, 0, 0, 0, 0, 0, 0, 0, 0, 0, 0, 0, 0, 0, 0, 0, 0, 0, 0, 0, 0, 0, 0, 0, 0, 0, 0, 0, 0, 0, 0, 0, 0, 0, 0, 0, 0, 0, 0, 0, 0, 0, 0, 0, 0, 0, 0, 0, 0, 0, 0, 0, 0, 0, 0, 0, 0, 0, 0, 1, 0, 0, 1, 0, 0, 0, 0, 0, 0, 0, 0, 0, 0, 0, 0, 0, 0, 0, 0, 0, 0, 0, 0, 0, 0, 0, 0, 0, 0, 0, 0, 0, 0, 0, 0, 0, 0, 0, 0, 0, 0, 0, 0, 0, 1, 0, 1, 0, 0, 0, 0, 0, 0, 0, 0, 0, 0, 0, 0, 0, 0, 0, 0, 0, 0, 0, 0, 0, 0, 0, 0, 0, 0, 0, 0, 0, 0, 0, 0, 0, 0, 0, 0, 1, 0, 0, 1, 0, 0, 0, 0, 0, 0, 0, 0, 0, 0, 0, 0, 0, 0, 0, 0, 0, 0, 0, 0, 0, 0, 0, 0, 0, 0, 0, 0, 0, 0, 0, 0, 0, 0, 0, 0, 0, 0, 0, 0, 0, 0, 0, 0, 0, 0, 0, 0, 0, 0, 0, 0, 1, 1, 1, 1, 0, 0, 0, 0, 0, 0, 0, 0, 0, 0, 0, 0, 0, 0, 0, 0, 1, 1, 0, 0, 0, 0, 0, 0, 0, 0, 0, 0, 0, 0, 0, 0, 0, 0, 0, 0, 0, 0, 0, 0, 0, 0, 0, 0, 0, 0, 0, 0, 0, 0, 0, 0, 1, 0, 0, 1, 0, 0, 0, 0, 0, 1, 1, 0, 0, 0, 0, 0, 0, 0, 0, 0, 0, 0, 0, 0, 0, 0, 0, 0, 0, 0, 0, 0, 0, 0, 0, 0, 0, 0, 0, 0, 0, 0, 0, 0, 0, 0, 0, 0, 0, 0, 0, 0, 0, 0, 0, 0, 0, 0, 0, 0, 0, 0, 0, 0, 0, 0, 0, 0, 0, 0, 0, 0, 0, 0, 0, 0, 0, 0, 0, 0, 1, 1, 0, 0, 0, 0, 0, 0, 0, 0, 0, 0, 0, 0, 0, 0, 0, 0, 0, 0, 0, 0, 0, 0, 1, 1, 0, 0, 0, 0, 0, 0, 0, 0, 0, 0, 0, 0, 0, 0, 0, 0, 0, 0, 0, 0, 0, 0, 0, 0, 0, 0, 1, 1, 0, 1, 0, 0, 0, 0, 0, 0, 0, 0, 0, 0, 0, 0, 0, 0, 0, 0, 0, 0, 0, 0, 0, 0, 0, 0, 0, 0, 0, 0, 0, 0, 0, 0, 0, 0, 0, 0, 0, 0, 0, 0, 0, 0, 0, 0, 0, 0, 0, 0, 0, 0, 0, 0, 1, 1, 0, 0, 0, 0, 0, 0, 0, 0, 0, 0, 0, 0, 0, 0, 0, 0, 0, 0, 0, 0, 0, 0, 1, 0, 1, 1, 0, 1, 0, 0, 0, 0, 0, 0, 0, 0, 0, 0, 0, 0, 0, 0, 0, 0, 0, 0, 0, 0, 0, 0, 0, 0, 0, 0, 0, 0, 0, 0, 0, 0, 0, 0, 0, 0, 0, 0, 0, 0, 0, 0, 0, 0, 0, 0, 0, 0, 0, 0, 0, 0, 0, 0, 0, 0, 0, 0, 0, 0, 0, 0, 0, 0, 0, 0, 0, 0, 0, 0, 0, 0, 0, 0, 0, 0, 0, 0, 0, 0, 0, 0, 0, 0, 0, 0, 0, 0, 0, 0, 0, 0, 1, 0, 0, 1, 0, 0, 0, 0, 0, 0, 0, 0, 0, 0, 0, 0, 0, 0, 0, 0, 0, 1, 0, 0, 0, 0, 0, 0, 0, 0, 0, 0, 0, 0, 0, 0, 0, 0, 0, 0, 0, 0, 0, 0, 0, 0, 0, 0, 0, 0, 0, 0, 0, 0, 0, 0, 0, 0, 0, 0, 0, 0, 0, 0, 1, 1, 1, 1, 0, 0, 0, 0, 0, 0, 0, 0, 0, 0, 0, 0, 0, 0, 0, 0, 0, 0, 0, 0, 0, 0, 0, 0, 0, 0, 0, 0, 0, 0, 0, 0, 0, 0, 0, 0, 1, 1, 1, 1, 0, 0, 0, 0, 0, 0, 0, 0, 0, 0, 0, 0, 0, 0, 0, 0, 0, 0, 0, 0, 0, 0, 0, 0, 0, 0, 0, 0, 0, 0, 0, 0, 0, 0, 0, 0, 0, 0, 0, 0, 0, 0, 0, 0, 0, 0, 0, 0, 0, 0, 0, 0, 1, 1, 1, 1, 1, 1, 1, 1, 0, 0, 0, 0, 0, 0, 0, 0, 0, 0, 0, 0, 0, 0, 0, 0, 0, 0, 0, 0, 0, 0, 0, 0, 0, 0, 0, 0, 0, 0, 0, 0, 1, 1, 1, 1, 0, 0, 0, 0, 0, 0, 0, 0, 0, 0, 0, 0, 0, 0, 0, 0, 0, 0, 0, 0, 0, 0, 0, 0, 0, 0, 0, 0, 0, 0, 0, 0, 0, 0, 0, 0, 1, 0, 0, 1, 0, 0, 0, 0, 0, 0, 0, 0, 0, 0, 0, 0, 0, 0, 0, 0, 0, 0, 0, 0, 0, 0, 0, 0, 0, 0, 0, 0, 0, 0, 0, 0, 0, 0, 0, 0, 1, 1, 0, 1, 0, 0, 0, 0, 0, 0, 0, 0, 0, 0, 0, 0, 0, 0, 0, 0, 0, 0, 0, 0, 0, 0, 0, 1, 0, 0, 0, 0, 0, 0, 0, 0, 0, 0, 0, 0, 0, 0, 0, 0, 0, 0, 0, 0, 0, 0, 0, 0, 0, 1, 0, 1, 0, 0, 0, 0, 0, 0, 0, 0, 0, 0, 0, 0, 0, 0, 0, 0, 0, 0, 0, 0, 0, 0, 0, 0, 0, 0, 0, 0, 0, 0, 0, 0, 0, 0, 0, 0, 0, 0, 0, 0, 0, 0, 0, 0, 0, 0, 0, 0, 0, 0, 0, 0, 1, 1, 1, 1, 0, 0, 0, 0, 0, 0, 0, 0, 0, 0, 0, 0, 0, 0, 0, 0, 0, 0, 0, 0, 1, 1, 0, 1, 0, 0, 0, 0, 0, 0, 0, 0, 0, 0, 0, 0, 0, 0, 1, 1, 0, 0, 0, 0, 0, 0, 0, 0, 0, 0, 0, 0, 0, 0, 0, 0, 1, 1, 1, 0, 0, 0, 0, 0, 1, 1, 1, 1, 1, 1, 1, 1, 1, 1, 1, 1, 1, 1, 1, 1, 1, 1, 1, 1, 1, 1, 1, 1, 1, 1, 1, 1, 1, 1, 1, 1, 1, 1, 1, 1, 1, 1, 1, 1, 1, 1, 1, 1, 1, 1, 1, 1, 1, 1, 1, 1, 1, 1, 1, 1, 1, 1, 1, 1, 1, 1, 1, 1, 1, 1, 1, 1, 1, 1, 1, 1, 1, 1, 1, 1, 1, 1, 1, 1, 1, 1, 1, 1, 1, 1, 1, 1, 1, 1, 1, 1, 1, 1, 1, 1, 1, 1, 0, 1, 1, 1, 1, 1, 1, 1, 1, 1, 1, 1, 1, 1, 1, 1, 1, 1, 1, 1, 1, 1, 1, 1, 1, 1, 1, 1, 1, 1, 1, 1, 1, 1, 1, 1])
me_cube_056.materials.append(mat_wood)
me_cube_056.materials.append(mat_snow)
me_cube_056.use_remesh_preserve_volume = False
me_cube_056.use_remesh_preserve_attributes = False
me_cube_056.use_mirror_vertex_groups = False
me_cube_056.update()

# ---- objects
ob_commontree_dead_snow_1 = bpy.data.objects.new('CommonTree_Dead_Snow_1', me_cube_056)

# ---- transforms, parenting, visibility, modifiers, constraints
ob_commontree_dead_snow_1.location = (0.0, 0.0, 0.0)
ob_commontree_dead_snow_1.lineart.crease_threshold = 0.0

# ---- collection membership
col_collection_1.objects.link(ob_commontree_dead_snow_1)

# ---- scene / render settings (as saved in the file)
scene.frame_start = 1; scene.frame_end = 250; scene.frame_set(0)
scene.render.engine = 'CYCLES'
scene.render.resolution_x = 1000
scene.render.resolution_y = 1000
scene.render.dither_intensity = 0.0
scene.cycles.samples = 200
scene.cycles.sampling_pattern = 'TABULATED_SOBOL'
scene.cycles.light_sampling_threshold = 0.0
scene.cycles.use_adaptive_sampling = False
scene.cycles.use_light_tree = False
scene.cycles.caustics_reflective = False
scene.cycles.caustics_refractive = False
scene.cycles.blur_glossy = 0.0
scene.cycles.max_bounces = 2
scene.cycles.pixel_filter_type = 'GAUSSIAN'
scene.cycles.sample_clamp_indirect = 0.0
scene.view_settings.view_transform = 'Standard'
bpy.context.view_layer.update()

# ---- added for rendering (the .blend has no active camera): camera
cam_auto = bpy.data.cameras.new('AutoCamera')
cam_auto.lens = 50.0
cam_auto.sensor_width = 36.0
cam_auto.clip_end = 1000.0
ob_auto_camera = bpy.data.objects.new('AutoCamera', cam_auto)
scene.collection.objects.link(ob_auto_camera)
ob_auto_camera.location = (2.97366, -3.69538, 3.46846)
ob_auto_camera.rotation_euler = (1.09748, -7.21219e-08, 0.694738)
scene.camera = ob_auto_camera
bpy.context.view_layer.update()
